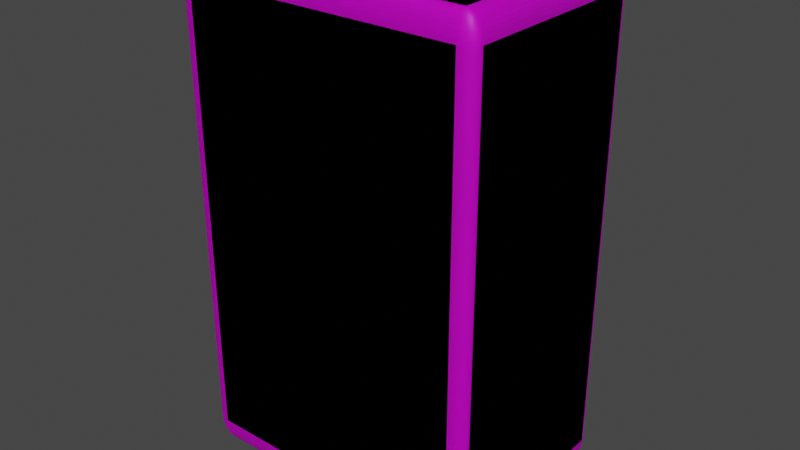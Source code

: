 # Source: blend.blend  (saved by Blender 3.5.10; exported with 4.5.12 LTS)
import bpy
from mathutils import Matrix  # noqa: F401  (used for matrix-valued properties, if any)

bpy.ops.wm.read_factory_settings(use_empty=True)
scene = bpy.context.scene
scene.name = 'Scene'

# ---- collections
col_collection = bpy.data.collections.new('Collection'); scene.collection.children.link(col_collection)

# ---- images (referenced by path relative to the original .blend; pixels are not part of the script)
import os
ASSET_DIR = os.environ.get("B2B_ASSET_DIR", "")  # directory of the original .blend (textures are referenced by path, not embedded)
HERE = os.path.dirname(os.path.abspath(__file__))  # packed textures are extracted next to this script under _unpacked/

def load_image(name, relpath, width, height, colorspace="sRGB"):
    """Load a texture the original file referenced (path relative to the .blend, or extracted next to this script)."""
    p = next((c for c in (os.path.join(HERE, relpath), os.path.join(ASSET_DIR, relpath)) if relpath and os.path.exists(c)), "")
    if p:
        img = bpy.data.images.load(p, check_existing=True)
        img.name = name
    else:  # same state as the original file: an image datablock whose file is absent (Cycles renders it pink)
        img = bpy.data.images.new(name, width, height)
        img.source = "FILE"
        img.filepath = "//" + (relpath or name)
    img.colorspace_settings.name = colorspace
    return img
img_png = load_image('麻将色彩.png', '图片png/麻将色彩.png', 1024, 1024, 'sRGB')
img_png_001 = load_image('麻将色彩.png.001', '图片png/麻将色彩.png', 1024, 1024, 'sRGB')
img_png_002 = load_image('麻将色彩.png.002', '图片png/麻将色彩.png', 1024, 1024, 'sRGB')
img_png_003 = load_image('麻将色彩.png.003', '图片png/麻将色彩.png', 1024, 1024, 'sRGB')
img_png_004 = load_image('麻将色彩.png.004', '图片png/麻将色彩.png', 1024, 1024, 'sRGB')
img_png_005 = load_image('麻将色彩.png.005', '图片png/麻将色彩.png', 1024, 1024, 'sRGB')
img_png_006 = load_image('麻将色彩.png.006', '图片png/麻将色彩.png', 1024, 1024, 'sRGB')
img_png_007 = load_image('麻将色彩.png.007', '图片png/麻将色彩.png', 1024, 1024, 'sRGB')
img_png_008 = load_image('麻将色彩.png.008', '图片png/麻将色彩.png', 1024, 1024, 'sRGB')
img_png_014 = load_image('麻将色彩.png.014', '图片png/麻将色彩.png', 1024, 1024, 'sRGB')
img_png_015 = load_image('麻将色彩.png.015', '图片png/麻将色彩.png', 1024, 1024, 'sRGB')
img_png_016 = load_image('麻将色彩.png.016', '图片png/麻将色彩.png', 1024, 1024, 'sRGB')
img_png_017 = load_image('麻将色彩.png.017', '图片png/麻将色彩.png', 1024, 1024, 'sRGB')
img_png_018 = load_image('麻将色彩.png.018', '图片png/麻将色彩.png', 1024, 1024, 'sRGB')
img_png_019 = load_image('麻将色彩.png.019', '图片png/麻将色彩.png', 1024, 1024, 'sRGB')
img_png_020 = load_image('麻将色彩.png.020', '图片png/麻将色彩.png', 1024, 1024, 'sRGB')
img_png_021 = load_image('麻将色彩.png.021', '图片png/麻将色彩.png', 1024, 1024, 'sRGB')
img_png_022 = load_image('麻将色彩.png.022', '图片png/麻将色彩.png', 1024, 1024, 'sRGB')
img_png_023 = load_image('麻将色彩.png.023', '图片png/麻将色彩.png', 1024, 1024, 'sRGB')
img_png_024 = load_image('麻将色彩.png.024', '图片png/麻将色彩.png', 1024, 1024, 'sRGB')
img_png_025 = load_image('麻将色彩.png.025', '图片png/麻将色彩.png', 1024, 1024, 'sRGB')
img_png_026 = load_image('麻将色彩.png.026', '图片png/麻将色彩.png', 1024, 1024, 'sRGB')
img_png_027 = load_image('麻将色彩.png.027', '图片png/麻将色彩.png', 1024, 1024, 'sRGB')
img_png_028 = load_image('麻将色彩.png.028', '图片png/麻将色彩.png', 1024, 1024, 'sRGB')
img_png_029 = load_image('麻将色彩.png.029', '图片png/麻将色彩.png', 1024, 1024, 'sRGB')
img_png_030 = load_image('麻将色彩.png.030', '图片png/麻将色彩.png', 1024, 1024, 'sRGB')
img_png_031 = load_image('麻将色彩.png.031', '图片png/麻将色彩.png', 1024, 1024, 'sRGB')
img_png_038 = load_image('麻将色彩.png.038', '图片png/麻将色彩.png', 1024, 1024, 'sRGB')
img_png_037 = load_image('麻将色彩.png.037', '图片png/麻将色彩.png', 1024, 1024, 'sRGB')
img_png_036 = load_image('麻将色彩.png.036', '图片png/麻将色彩.png', 1024, 1024, 'sRGB')
img_png_035 = load_image('麻将色彩.png.035', '图片png/麻将色彩.png', 1024, 1024, 'sRGB')
img_png_034 = load_image('麻将色彩.png.034', '图片png/麻将色彩.png', 1024, 1024, 'sRGB')
img_png_033 = load_image('麻将色彩.png.033', '图片png/麻将色彩.png', 1024, 1024, 'sRGB')
img_png_032 = load_image('麻将色彩.png.032', '图片png/麻将色彩.png', 1024, 1024, 'sRGB')
img_png_047 = load_image('麻将色彩.png.047', '图片png/麻将色彩.png', 1024, 1024, 'sRGB')
img_png_046 = load_image('麻将色彩.png.046', '图片png/麻将色彩.png', 1024, 1024, 'sRGB')
img_png_045 = load_image('麻将色彩.png.045', '图片png/麻将色彩.png', 1024, 1024, 'sRGB')
img_png_044 = load_image('麻将色彩.png.044', '图片png/麻将色彩.png', 1024, 1024, 'sRGB')
img_png_043 = load_image('麻将色彩.png.043', '图片png/麻将色彩.png', 1024, 1024, 'sRGB')
img_png_042 = load_image('麻将色彩.png.042', '图片png/麻将色彩.png', 1024, 1024, 'sRGB')
img_png_041 = load_image('麻将色彩.png.041', '图片png/麻将色彩.png', 1024, 1024, 'sRGB')
img_png_040 = load_image('麻将色彩.png.040', '图片png/麻将色彩.png', 1024, 1024, 'sRGB')

# ---- materials (node trees are filled in below, after node groups)
mat_x = bpy.data.materials.new('材质')
mat_x.use_transparent_shadow = False
mat_001 = bpy.data.materials.new('材质.001')
mat_001.use_transparent_shadow = False
mat_002 = bpy.data.materials.new('材质.002')
mat_002.use_transparent_shadow = False
mat_003 = bpy.data.materials.new('材质.003')
mat_003.use_transparent_shadow = False
mat_004 = bpy.data.materials.new('材质.004')
mat_004.use_transparent_shadow = False
mat_005 = bpy.data.materials.new('材质.005')
mat_005.use_transparent_shadow = False
mat_006 = bpy.data.materials.new('材质.006')
mat_006.use_transparent_shadow = False
mat_007 = bpy.data.materials.new('材质.007')
mat_007.use_transparent_shadow = False
mat_008 = bpy.data.materials.new('材质.008')
mat_008.use_transparent_shadow = False
mat_014 = bpy.data.materials.new('材质.014')
mat_014.use_transparent_shadow = False
mat_015 = bpy.data.materials.new('材质.015')
mat_015.use_transparent_shadow = False
mat_016 = bpy.data.materials.new('材质.016')
mat_016.use_transparent_shadow = False
mat_017 = bpy.data.materials.new('材质.017')
mat_017.use_transparent_shadow = False
mat_018 = bpy.data.materials.new('材质.018')
mat_018.use_transparent_shadow = False
mat_019 = bpy.data.materials.new('材质.019')
mat_019.use_transparent_shadow = False
mat_020 = bpy.data.materials.new('材质.020')
mat_020.use_transparent_shadow = False
mat_021 = bpy.data.materials.new('材质.021')
mat_021.use_transparent_shadow = False
mat_022 = bpy.data.materials.new('材质.022')
mat_022.use_transparent_shadow = False
mat_023 = bpy.data.materials.new('材质.023')
mat_023.use_transparent_shadow = False
mat_024 = bpy.data.materials.new('材质.024')
mat_024.use_transparent_shadow = False
mat_025 = bpy.data.materials.new('材质.025')
mat_025.use_transparent_shadow = False
mat_026 = bpy.data.materials.new('材质.026')
mat_026.use_transparent_shadow = False
mat_027 = bpy.data.materials.new('材质.027')
mat_027.use_transparent_shadow = False
mat_028 = bpy.data.materials.new('材质.028')
mat_028.use_transparent_shadow = False
mat_029 = bpy.data.materials.new('材质.029')
mat_029.use_transparent_shadow = False
mat_030 = bpy.data.materials.new('材质.030')
mat_030.use_transparent_shadow = False
mat_031 = bpy.data.materials.new('材质.031')
mat_031.use_transparent_shadow = False
mat_038 = bpy.data.materials.new('材质.038')
mat_038.use_transparent_shadow = False
mat_037 = bpy.data.materials.new('材质.037')
mat_037.use_transparent_shadow = False
mat_036 = bpy.data.materials.new('材质.036')
mat_036.use_transparent_shadow = False
mat_035 = bpy.data.materials.new('材质.035')
mat_035.use_transparent_shadow = False
mat_034 = bpy.data.materials.new('材质.034')
mat_034.use_transparent_shadow = False
mat_033 = bpy.data.materials.new('材质.033')
mat_033.use_transparent_shadow = False
mat_032 = bpy.data.materials.new('材质.032')
mat_032.use_transparent_shadow = False
mat_047 = bpy.data.materials.new('材质.047')
mat_047.use_transparent_shadow = False
mat_046 = bpy.data.materials.new('材质.046')
mat_046.use_transparent_shadow = False
mat_045 = bpy.data.materials.new('材质.045')
mat_045.use_transparent_shadow = False
mat_044 = bpy.data.materials.new('材质.044')
mat_044.use_transparent_shadow = False
mat_043 = bpy.data.materials.new('材质.043')
mat_043.use_transparent_shadow = False
mat_042 = bpy.data.materials.new('材质.042')
mat_042.use_transparent_shadow = False
mat_041 = bpy.data.materials.new('材质.041')
mat_041.use_transparent_shadow = False
mat_040 = bpy.data.materials.new('材质.040')
mat_040.use_transparent_shadow = False

# ---- material node trees
mat_x.use_nodes = True; mat_x.node_tree.nodes.clear()
_N = mat_x.node_tree.nodes; _L = mat_x.node_tree.links
n0 = _N.new('ShaderNodeBsdfPrincipled'); n0.name = '原理化BSDF'; n0.location = (10, 300)
n0.distribution = 'GGX'
n0.subsurface_method = 'RANDOM_WALK_SKIN'
n0.inputs[3].default_value = 1.45
n0.inputs[27].default_value = (0.0, 0.0, 0.0, 1.0)
n0.inputs[28].default_value = 1.0
n1 = _N.new('ShaderNodeOutputMaterial'); n1.name = '材质输出'; n1.location = (300, 300)
n2 = _N.new('ShaderNodeTexImage'); n2.name = '图像纹理'; n2.location = (-454, 0)
n2.image = img_png
_L.new(n0.outputs[0], n1.inputs[0])
_L.new(n2.outputs[0], n0.inputs[0])
n1.is_active_output = True
mat_001.use_nodes = True; mat_001.node_tree.nodes.clear()
_N = mat_001.node_tree.nodes; _L = mat_001.node_tree.links
n0 = _N.new('ShaderNodeBsdfPrincipled'); n0.name = '原理化BSDF'; n0.location = (10, 300)
n0.distribution = 'GGX'
n0.subsurface_method = 'RANDOM_WALK_SKIN'
n0.inputs[3].default_value = 1.45
n0.inputs[27].default_value = (0.0, 0.0, 0.0, 1.0)
n0.inputs[28].default_value = 1.0
n1 = _N.new('ShaderNodeOutputMaterial'); n1.name = '材质输出'; n1.location = (300, 300)
n2 = _N.new('ShaderNodeTexImage'); n2.name = '图像纹理'; n2.location = (-454, 0)
n2.image = img_png_001
_L.new(n0.outputs[0], n1.inputs[0])
_L.new(n2.outputs[0], n0.inputs[0])
n1.is_active_output = True
mat_002.use_nodes = True; mat_002.node_tree.nodes.clear()
_N = mat_002.node_tree.nodes; _L = mat_002.node_tree.links
n0 = _N.new('ShaderNodeBsdfPrincipled'); n0.name = '原理化BSDF'; n0.location = (10, 300)
n0.distribution = 'GGX'
n0.subsurface_method = 'RANDOM_WALK_SKIN'
n0.inputs[3].default_value = 1.45
n0.inputs[27].default_value = (0.0, 0.0, 0.0, 1.0)
n0.inputs[28].default_value = 1.0
n1 = _N.new('ShaderNodeOutputMaterial'); n1.name = '材质输出'; n1.location = (300, 300)
n2 = _N.new('ShaderNodeTexImage'); n2.name = '图像纹理'; n2.location = (-454, 0)
n2.image = img_png_002
_L.new(n0.outputs[0], n1.inputs[0])
_L.new(n2.outputs[0], n0.inputs[0])
n1.is_active_output = True
mat_003.use_nodes = True; mat_003.node_tree.nodes.clear()
_N = mat_003.node_tree.nodes; _L = mat_003.node_tree.links
n0 = _N.new('ShaderNodeBsdfPrincipled'); n0.name = '原理化BSDF'; n0.location = (10, 300)
n0.distribution = 'GGX'
n0.subsurface_method = 'RANDOM_WALK_SKIN'
n0.inputs[3].default_value = 1.45
n0.inputs[27].default_value = (0.0, 0.0, 0.0, 1.0)
n0.inputs[28].default_value = 1.0
n1 = _N.new('ShaderNodeOutputMaterial'); n1.name = '材质输出'; n1.location = (300, 300)
n2 = _N.new('ShaderNodeTexImage'); n2.name = '图像纹理'; n2.location = (-454, 0)
n2.image = img_png_003
_L.new(n0.outputs[0], n1.inputs[0])
_L.new(n2.outputs[0], n0.inputs[0])
n1.is_active_output = True
mat_004.use_nodes = True; mat_004.node_tree.nodes.clear()
_N = mat_004.node_tree.nodes; _L = mat_004.node_tree.links
n0 = _N.new('ShaderNodeBsdfPrincipled'); n0.name = '原理化BSDF'; n0.location = (10, 300)
n0.distribution = 'GGX'
n0.subsurface_method = 'RANDOM_WALK_SKIN'
n0.inputs[3].default_value = 1.45
n0.inputs[27].default_value = (0.0, 0.0, 0.0, 1.0)
n0.inputs[28].default_value = 1.0
n1 = _N.new('ShaderNodeOutputMaterial'); n1.name = '材质输出'; n1.location = (300, 300)
n2 = _N.new('ShaderNodeTexImage'); n2.name = '图像纹理'; n2.location = (-454, 0)
n2.image = img_png_004
_L.new(n0.outputs[0], n1.inputs[0])
_L.new(n2.outputs[0], n0.inputs[0])
n1.is_active_output = True
mat_005.use_nodes = True; mat_005.node_tree.nodes.clear()
_N = mat_005.node_tree.nodes; _L = mat_005.node_tree.links
n0 = _N.new('ShaderNodeBsdfPrincipled'); n0.name = '原理化BSDF'; n0.location = (10, 300)
n0.distribution = 'GGX'
n0.subsurface_method = 'RANDOM_WALK_SKIN'
n0.inputs[3].default_value = 1.45
n0.inputs[27].default_value = (0.0, 0.0, 0.0, 1.0)
n0.inputs[28].default_value = 1.0
n1 = _N.new('ShaderNodeOutputMaterial'); n1.name = '材质输出'; n1.location = (300, 300)
n2 = _N.new('ShaderNodeTexImage'); n2.name = '图像纹理'; n2.location = (-454, 0)
n2.image = img_png_005
_L.new(n0.outputs[0], n1.inputs[0])
_L.new(n2.outputs[0], n0.inputs[0])
n1.is_active_output = True
mat_006.use_nodes = True; mat_006.node_tree.nodes.clear()
_N = mat_006.node_tree.nodes; _L = mat_006.node_tree.links
n0 = _N.new('ShaderNodeBsdfPrincipled'); n0.name = '原理化BSDF'; n0.location = (10, 300)
n0.distribution = 'GGX'
n0.subsurface_method = 'RANDOM_WALK_SKIN'
n0.inputs[3].default_value = 1.45
n0.inputs[27].default_value = (0.0, 0.0, 0.0, 1.0)
n0.inputs[28].default_value = 1.0
n1 = _N.new('ShaderNodeOutputMaterial'); n1.name = '材质输出'; n1.location = (300, 300)
n2 = _N.new('ShaderNodeTexImage'); n2.name = '图像纹理'; n2.location = (-454, 0)
n2.image = img_png_006
_L.new(n0.outputs[0], n1.inputs[0])
_L.new(n2.outputs[0], n0.inputs[0])
n1.is_active_output = True
mat_007.use_nodes = True; mat_007.node_tree.nodes.clear()
_N = mat_007.node_tree.nodes; _L = mat_007.node_tree.links
n0 = _N.new('ShaderNodeBsdfPrincipled'); n0.name = '原理化BSDF'; n0.location = (10, 300)
n0.distribution = 'GGX'
n0.subsurface_method = 'RANDOM_WALK_SKIN'
n0.inputs[3].default_value = 1.45
n0.inputs[27].default_value = (0.0, 0.0, 0.0, 1.0)
n0.inputs[28].default_value = 1.0
n1 = _N.new('ShaderNodeOutputMaterial'); n1.name = '材质输出'; n1.location = (300, 300)
n2 = _N.new('ShaderNodeTexImage'); n2.name = '图像纹理'; n2.location = (-454, 0)
n2.image = img_png_007
_L.new(n0.outputs[0], n1.inputs[0])
_L.new(n2.outputs[0], n0.inputs[0])
n1.is_active_output = True
mat_008.use_nodes = True; mat_008.node_tree.nodes.clear()
_N = mat_008.node_tree.nodes; _L = mat_008.node_tree.links
n0 = _N.new('ShaderNodeBsdfPrincipled'); n0.name = '原理化BSDF'; n0.location = (10, 300)
n0.distribution = 'GGX'
n0.subsurface_method = 'RANDOM_WALK_SKIN'
n0.inputs[3].default_value = 1.45
n0.inputs[27].default_value = (0.0, 0.0, 0.0, 1.0)
n0.inputs[28].default_value = 1.0
n1 = _N.new('ShaderNodeOutputMaterial'); n1.name = '材质输出'; n1.location = (300, 300)
n2 = _N.new('ShaderNodeTexImage'); n2.name = '图像纹理'; n2.location = (-454, 0)
n2.image = img_png_008
_L.new(n0.outputs[0], n1.inputs[0])
_L.new(n2.outputs[0], n0.inputs[0])
n1.is_active_output = True
mat_014.use_nodes = True; mat_014.node_tree.nodes.clear()
_N = mat_014.node_tree.nodes; _L = mat_014.node_tree.links
n0 = _N.new('ShaderNodeBsdfPrincipled'); n0.name = '原理化BSDF'; n0.location = (10, 300)
n0.distribution = 'GGX'
n0.subsurface_method = 'RANDOM_WALK_SKIN'
n0.inputs[3].default_value = 1.45
n0.inputs[27].default_value = (0.0, 0.0, 0.0, 1.0)
n0.inputs[28].default_value = 1.0
n1 = _N.new('ShaderNodeOutputMaterial'); n1.name = '材质输出'; n1.location = (300, 300)
n2 = _N.new('ShaderNodeTexImage'); n2.name = '图像纹理'; n2.location = (-454, 0)
n2.image = img_png_014
_L.new(n0.outputs[0], n1.inputs[0])
_L.new(n2.outputs[0], n0.inputs[0])
n1.is_active_output = True
mat_015.use_nodes = True; mat_015.node_tree.nodes.clear()
_N = mat_015.node_tree.nodes; _L = mat_015.node_tree.links
n0 = _N.new('ShaderNodeBsdfPrincipled'); n0.name = '原理化BSDF'; n0.location = (10, 300)
n0.distribution = 'GGX'
n0.subsurface_method = 'RANDOM_WALK_SKIN'
n0.inputs[3].default_value = 1.45
n0.inputs[27].default_value = (0.0, 0.0, 0.0, 1.0)
n0.inputs[28].default_value = 1.0
n1 = _N.new('ShaderNodeOutputMaterial'); n1.name = '材质输出'; n1.location = (300, 300)
n2 = _N.new('ShaderNodeTexImage'); n2.name = '图像纹理'; n2.location = (-454, 0)
n2.image = img_png_015
_L.new(n0.outputs[0], n1.inputs[0])
_L.new(n2.outputs[0], n0.inputs[0])
n1.is_active_output = True
mat_016.use_nodes = True; mat_016.node_tree.nodes.clear()
_N = mat_016.node_tree.nodes; _L = mat_016.node_tree.links
n0 = _N.new('ShaderNodeBsdfPrincipled'); n0.name = '原理化BSDF'; n0.location = (10, 300)
n0.distribution = 'GGX'
n0.subsurface_method = 'RANDOM_WALK_SKIN'
n0.inputs[3].default_value = 1.45
n0.inputs[27].default_value = (0.0, 0.0, 0.0, 1.0)
n0.inputs[28].default_value = 1.0
n1 = _N.new('ShaderNodeOutputMaterial'); n1.name = '材质输出'; n1.location = (300, 300)
n2 = _N.new('ShaderNodeTexImage'); n2.name = '图像纹理'; n2.location = (-454, 0)
n2.image = img_png_016
_L.new(n0.outputs[0], n1.inputs[0])
_L.new(n2.outputs[0], n0.inputs[0])
n1.is_active_output = True
mat_017.use_nodes = True; mat_017.node_tree.nodes.clear()
_N = mat_017.node_tree.nodes; _L = mat_017.node_tree.links
n0 = _N.new('ShaderNodeBsdfPrincipled'); n0.name = '原理化BSDF'; n0.location = (10, 300)
n0.distribution = 'GGX'
n0.subsurface_method = 'RANDOM_WALK_SKIN'
n0.inputs[3].default_value = 1.45
n0.inputs[27].default_value = (0.0, 0.0, 0.0, 1.0)
n0.inputs[28].default_value = 1.0
n1 = _N.new('ShaderNodeOutputMaterial'); n1.name = '材质输出'; n1.location = (300, 300)
n2 = _N.new('ShaderNodeTexImage'); n2.name = '图像纹理'; n2.location = (-454, 0)
n2.image = img_png_017
_L.new(n0.outputs[0], n1.inputs[0])
_L.new(n2.outputs[0], n0.inputs[0])
n1.is_active_output = True
mat_018.use_nodes = True; mat_018.node_tree.nodes.clear()
_N = mat_018.node_tree.nodes; _L = mat_018.node_tree.links
n0 = _N.new('ShaderNodeBsdfPrincipled'); n0.name = '原理化BSDF'; n0.location = (10, 300)
n0.distribution = 'GGX'
n0.subsurface_method = 'RANDOM_WALK_SKIN'
n0.inputs[3].default_value = 1.45
n0.inputs[27].default_value = (0.0, 0.0, 0.0, 1.0)
n0.inputs[28].default_value = 1.0
n1 = _N.new('ShaderNodeOutputMaterial'); n1.name = '材质输出'; n1.location = (300, 300)
n2 = _N.new('ShaderNodeTexImage'); n2.name = '图像纹理'; n2.location = (-454, 0)
n2.image = img_png_018
_L.new(n0.outputs[0], n1.inputs[0])
_L.new(n2.outputs[0], n0.inputs[0])
n1.is_active_output = True
mat_019.use_nodes = True; mat_019.node_tree.nodes.clear()
_N = mat_019.node_tree.nodes; _L = mat_019.node_tree.links
n0 = _N.new('ShaderNodeBsdfPrincipled'); n0.name = '原理化BSDF'; n0.location = (10, 300)
n0.distribution = 'GGX'
n0.subsurface_method = 'RANDOM_WALK_SKIN'
n0.inputs[3].default_value = 1.45
n0.inputs[27].default_value = (0.0, 0.0, 0.0, 1.0)
n0.inputs[28].default_value = 1.0
n1 = _N.new('ShaderNodeOutputMaterial'); n1.name = '材质输出'; n1.location = (300, 300)
n2 = _N.new('ShaderNodeTexImage'); n2.name = '图像纹理'; n2.location = (-454, 0)
n2.image = img_png_019
_L.new(n0.outputs[0], n1.inputs[0])
_L.new(n2.outputs[0], n0.inputs[0])
n1.is_active_output = True
mat_020.use_nodes = True; mat_020.node_tree.nodes.clear()
_N = mat_020.node_tree.nodes; _L = mat_020.node_tree.links
n0 = _N.new('ShaderNodeBsdfPrincipled'); n0.name = '原理化BSDF'; n0.location = (10, 300)
n0.distribution = 'GGX'
n0.subsurface_method = 'RANDOM_WALK_SKIN'
n0.inputs[3].default_value = 1.45
n0.inputs[27].default_value = (0.0, 0.0, 0.0, 1.0)
n0.inputs[28].default_value = 1.0
n1 = _N.new('ShaderNodeOutputMaterial'); n1.name = '材质输出'; n1.location = (300, 300)
n2 = _N.new('ShaderNodeTexImage'); n2.name = '图像纹理'; n2.location = (-454, 0)
n2.image = img_png_020
_L.new(n0.outputs[0], n1.inputs[0])
_L.new(n2.outputs[0], n0.inputs[0])
n1.is_active_output = True
mat_021.use_nodes = True; mat_021.node_tree.nodes.clear()
_N = mat_021.node_tree.nodes; _L = mat_021.node_tree.links
n0 = _N.new('ShaderNodeBsdfPrincipled'); n0.name = '原理化BSDF'; n0.location = (10, 300)
n0.distribution = 'GGX'
n0.subsurface_method = 'RANDOM_WALK_SKIN'
n0.inputs[3].default_value = 1.45
n0.inputs[27].default_value = (0.0, 0.0, 0.0, 1.0)
n0.inputs[28].default_value = 1.0
n1 = _N.new('ShaderNodeOutputMaterial'); n1.name = '材质输出'; n1.location = (300, 300)
n2 = _N.new('ShaderNodeTexImage'); n2.name = '图像纹理'; n2.location = (-454, 0)
n2.image = img_png_021
_L.new(n0.outputs[0], n1.inputs[0])
_L.new(n2.outputs[0], n0.inputs[0])
n1.is_active_output = True
mat_022.use_nodes = True; mat_022.node_tree.nodes.clear()
_N = mat_022.node_tree.nodes; _L = mat_022.node_tree.links
n0 = _N.new('ShaderNodeBsdfPrincipled'); n0.name = '原理化BSDF'; n0.location = (10, 300)
n0.distribution = 'GGX'
n0.subsurface_method = 'RANDOM_WALK_SKIN'
n0.inputs[3].default_value = 1.45
n0.inputs[27].default_value = (0.0, 0.0, 0.0, 1.0)
n0.inputs[28].default_value = 1.0
n1 = _N.new('ShaderNodeOutputMaterial'); n1.name = '材质输出'; n1.location = (300, 300)
n2 = _N.new('ShaderNodeTexImage'); n2.name = '图像纹理'; n2.location = (-454, 0)
n2.image = img_png_022
_L.new(n0.outputs[0], n1.inputs[0])
_L.new(n2.outputs[0], n0.inputs[0])
n1.is_active_output = True
mat_023.use_nodes = True; mat_023.node_tree.nodes.clear()
_N = mat_023.node_tree.nodes; _L = mat_023.node_tree.links
n0 = _N.new('ShaderNodeBsdfPrincipled'); n0.name = '原理化BSDF'; n0.location = (10, 300)
n0.distribution = 'GGX'
n0.subsurface_method = 'RANDOM_WALK_SKIN'
n0.inputs[3].default_value = 1.45
n0.inputs[27].default_value = (0.0, 0.0, 0.0, 1.0)
n0.inputs[28].default_value = 1.0
n1 = _N.new('ShaderNodeOutputMaterial'); n1.name = '材质输出'; n1.location = (300, 300)
n2 = _N.new('ShaderNodeTexImage'); n2.name = '图像纹理'; n2.location = (-454, 0)
n2.image = img_png_023
_L.new(n0.outputs[0], n1.inputs[0])
_L.new(n2.outputs[0], n0.inputs[0])
n1.is_active_output = True
mat_024.use_nodes = True; mat_024.node_tree.nodes.clear()
_N = mat_024.node_tree.nodes; _L = mat_024.node_tree.links
n0 = _N.new('ShaderNodeBsdfPrincipled'); n0.name = '原理化BSDF'; n0.location = (10, 300)
n0.distribution = 'GGX'
n0.subsurface_method = 'RANDOM_WALK_SKIN'
n0.inputs[3].default_value = 1.45
n0.inputs[27].default_value = (0.0, 0.0, 0.0, 1.0)
n0.inputs[28].default_value = 1.0
n1 = _N.new('ShaderNodeOutputMaterial'); n1.name = '材质输出'; n1.location = (300, 300)
n2 = _N.new('ShaderNodeTexImage'); n2.name = '图像纹理'; n2.location = (-454, 0)
n2.image = img_png_024
_L.new(n0.outputs[0], n1.inputs[0])
_L.new(n2.outputs[0], n0.inputs[0])
n1.is_active_output = True
mat_025.use_nodes = True; mat_025.node_tree.nodes.clear()
_N = mat_025.node_tree.nodes; _L = mat_025.node_tree.links
n0 = _N.new('ShaderNodeBsdfPrincipled'); n0.name = '原理化BSDF'; n0.location = (10, 300)
n0.distribution = 'GGX'
n0.subsurface_method = 'RANDOM_WALK_SKIN'
n0.inputs[3].default_value = 1.45
n0.inputs[27].default_value = (0.0, 0.0, 0.0, 1.0)
n0.inputs[28].default_value = 1.0
n1 = _N.new('ShaderNodeOutputMaterial'); n1.name = '材质输出'; n1.location = (300, 300)
n2 = _N.new('ShaderNodeTexImage'); n2.name = '图像纹理'; n2.location = (-454, 0)
n2.image = img_png_025
_L.new(n0.outputs[0], n1.inputs[0])
_L.new(n2.outputs[0], n0.inputs[0])
n1.is_active_output = True
mat_026.use_nodes = True; mat_026.node_tree.nodes.clear()
_N = mat_026.node_tree.nodes; _L = mat_026.node_tree.links
n0 = _N.new('ShaderNodeBsdfPrincipled'); n0.name = '原理化BSDF'; n0.location = (10, 300)
n0.distribution = 'GGX'
n0.subsurface_method = 'RANDOM_WALK_SKIN'
n0.inputs[3].default_value = 1.45
n0.inputs[27].default_value = (0.0, 0.0, 0.0, 1.0)
n0.inputs[28].default_value = 1.0
n1 = _N.new('ShaderNodeOutputMaterial'); n1.name = '材质输出'; n1.location = (300, 300)
n2 = _N.new('ShaderNodeTexImage'); n2.name = '图像纹理'; n2.location = (-454, 0)
n2.image = img_png_026
_L.new(n0.outputs[0], n1.inputs[0])
_L.new(n2.outputs[0], n0.inputs[0])
n1.is_active_output = True
mat_027.use_nodes = True; mat_027.node_tree.nodes.clear()
_N = mat_027.node_tree.nodes; _L = mat_027.node_tree.links
n0 = _N.new('ShaderNodeBsdfPrincipled'); n0.name = '原理化BSDF'; n0.location = (10, 300)
n0.distribution = 'GGX'
n0.subsurface_method = 'RANDOM_WALK_SKIN'
n0.inputs[3].default_value = 1.45
n0.inputs[27].default_value = (0.0, 0.0, 0.0, 1.0)
n0.inputs[28].default_value = 1.0
n1 = _N.new('ShaderNodeOutputMaterial'); n1.name = '材质输出'; n1.location = (300, 300)
n2 = _N.new('ShaderNodeTexImage'); n2.name = '图像纹理'; n2.location = (-454, 0)
n2.image = img_png_027
_L.new(n0.outputs[0], n1.inputs[0])
_L.new(n2.outputs[0], n0.inputs[0])
n1.is_active_output = True
mat_028.use_nodes = True; mat_028.node_tree.nodes.clear()
_N = mat_028.node_tree.nodes; _L = mat_028.node_tree.links
n0 = _N.new('ShaderNodeBsdfPrincipled'); n0.name = '原理化BSDF'; n0.location = (10, 300)
n0.distribution = 'GGX'
n0.subsurface_method = 'RANDOM_WALK_SKIN'
n0.inputs[3].default_value = 1.45
n0.inputs[27].default_value = (0.0, 0.0, 0.0, 1.0)
n0.inputs[28].default_value = 1.0
n1 = _N.new('ShaderNodeOutputMaterial'); n1.name = '材质输出'; n1.location = (300, 300)
n2 = _N.new('ShaderNodeTexImage'); n2.name = '图像纹理'; n2.location = (-454, 0)
n2.image = img_png_028
_L.new(n0.outputs[0], n1.inputs[0])
_L.new(n2.outputs[0], n0.inputs[0])
n1.is_active_output = True
mat_029.use_nodes = True; mat_029.node_tree.nodes.clear()
_N = mat_029.node_tree.nodes; _L = mat_029.node_tree.links
n0 = _N.new('ShaderNodeBsdfPrincipled'); n0.name = '原理化BSDF'; n0.location = (10, 300)
n0.distribution = 'GGX'
n0.subsurface_method = 'RANDOM_WALK_SKIN'
n0.inputs[3].default_value = 1.45
n0.inputs[27].default_value = (0.0, 0.0, 0.0, 1.0)
n0.inputs[28].default_value = 1.0
n1 = _N.new('ShaderNodeOutputMaterial'); n1.name = '材质输出'; n1.location = (300, 300)
n2 = _N.new('ShaderNodeTexImage'); n2.name = '图像纹理'; n2.location = (-454, 0)
n2.image = img_png_029
_L.new(n0.outputs[0], n1.inputs[0])
_L.new(n2.outputs[0], n0.inputs[0])
n1.is_active_output = True
mat_030.use_nodes = True; mat_030.node_tree.nodes.clear()
_N = mat_030.node_tree.nodes; _L = mat_030.node_tree.links
n0 = _N.new('ShaderNodeBsdfPrincipled'); n0.name = '原理化BSDF'; n0.location = (10, 300)
n0.distribution = 'GGX'
n0.subsurface_method = 'RANDOM_WALK_SKIN'
n0.inputs[3].default_value = 1.45
n0.inputs[27].default_value = (0.0, 0.0, 0.0, 1.0)
n0.inputs[28].default_value = 1.0
n1 = _N.new('ShaderNodeOutputMaterial'); n1.name = '材质输出'; n1.location = (300, 300)
n2 = _N.new('ShaderNodeTexImage'); n2.name = '图像纹理'; n2.location = (-454, 0)
n2.image = img_png_030
_L.new(n0.outputs[0], n1.inputs[0])
_L.new(n2.outputs[0], n0.inputs[0])
n1.is_active_output = True
mat_031.use_nodes = True; mat_031.node_tree.nodes.clear()
_N = mat_031.node_tree.nodes; _L = mat_031.node_tree.links
n0 = _N.new('ShaderNodeBsdfPrincipled'); n0.name = '原理化BSDF'; n0.location = (10, 300)
n0.distribution = 'GGX'
n0.subsurface_method = 'RANDOM_WALK_SKIN'
n0.inputs[3].default_value = 1.45
n0.inputs[27].default_value = (0.0, 0.0, 0.0, 1.0)
n0.inputs[28].default_value = 1.0
n1 = _N.new('ShaderNodeOutputMaterial'); n1.name = '材质输出'; n1.location = (300, 300)
n2 = _N.new('ShaderNodeTexImage'); n2.name = '图像纹理'; n2.location = (-454, 0)
n2.image = img_png_031
_L.new(n0.outputs[0], n1.inputs[0])
_L.new(n2.outputs[0], n0.inputs[0])
n1.is_active_output = True
mat_038.use_nodes = True; mat_038.node_tree.nodes.clear()
_N = mat_038.node_tree.nodes; _L = mat_038.node_tree.links
n0 = _N.new('ShaderNodeBsdfPrincipled'); n0.name = '原理化BSDF'; n0.location = (10, 300)
n0.distribution = 'GGX'
n0.subsurface_method = 'RANDOM_WALK_SKIN'
n0.inputs[3].default_value = 1.45
n0.inputs[27].default_value = (0.0, 0.0, 0.0, 1.0)
n0.inputs[28].default_value = 1.0
n1 = _N.new('ShaderNodeOutputMaterial'); n1.name = '材质输出'; n1.location = (300, 300)
n2 = _N.new('ShaderNodeTexImage'); n2.name = '图像纹理'; n2.location = (-454, 0)
n2.image = img_png_038
_L.new(n0.outputs[0], n1.inputs[0])
_L.new(n2.outputs[0], n0.inputs[0])
n1.is_active_output = True
mat_037.use_nodes = True; mat_037.node_tree.nodes.clear()
_N = mat_037.node_tree.nodes; _L = mat_037.node_tree.links
n0 = _N.new('ShaderNodeBsdfPrincipled'); n0.name = '原理化BSDF'; n0.location = (10, 300)
n0.distribution = 'GGX'
n0.subsurface_method = 'RANDOM_WALK_SKIN'
n0.inputs[3].default_value = 1.45
n0.inputs[27].default_value = (0.0, 0.0, 0.0, 1.0)
n0.inputs[28].default_value = 1.0
n1 = _N.new('ShaderNodeOutputMaterial'); n1.name = '材质输出'; n1.location = (300, 300)
n2 = _N.new('ShaderNodeTexImage'); n2.name = '图像纹理'; n2.location = (-454, 0)
n2.image = img_png_037
_L.new(n0.outputs[0], n1.inputs[0])
_L.new(n2.outputs[0], n0.inputs[0])
n1.is_active_output = True
mat_036.use_nodes = True; mat_036.node_tree.nodes.clear()
_N = mat_036.node_tree.nodes; _L = mat_036.node_tree.links
n0 = _N.new('ShaderNodeBsdfPrincipled'); n0.name = '原理化BSDF'; n0.location = (10, 300)
n0.distribution = 'GGX'
n0.subsurface_method = 'RANDOM_WALK_SKIN'
n0.inputs[3].default_value = 1.45
n0.inputs[27].default_value = (0.0, 0.0, 0.0, 1.0)
n0.inputs[28].default_value = 1.0
n1 = _N.new('ShaderNodeOutputMaterial'); n1.name = '材质输出'; n1.location = (300, 300)
n2 = _N.new('ShaderNodeTexImage'); n2.name = '图像纹理'; n2.location = (-454, 0)
n2.image = img_png_036
_L.new(n0.outputs[0], n1.inputs[0])
_L.new(n2.outputs[0], n0.inputs[0])
n1.is_active_output = True
mat_035.use_nodes = True; mat_035.node_tree.nodes.clear()
_N = mat_035.node_tree.nodes; _L = mat_035.node_tree.links
n0 = _N.new('ShaderNodeBsdfPrincipled'); n0.name = '原理化BSDF'; n0.location = (10, 300)
n0.distribution = 'GGX'
n0.subsurface_method = 'RANDOM_WALK_SKIN'
n0.inputs[3].default_value = 1.45
n0.inputs[27].default_value = (0.0, 0.0, 0.0, 1.0)
n0.inputs[28].default_value = 1.0
n1 = _N.new('ShaderNodeOutputMaterial'); n1.name = '材质输出'; n1.location = (300, 300)
n2 = _N.new('ShaderNodeTexImage'); n2.name = '图像纹理'; n2.location = (-454, 0)
n2.image = img_png_035
_L.new(n0.outputs[0], n1.inputs[0])
_L.new(n2.outputs[0], n0.inputs[0])
n1.is_active_output = True
mat_034.use_nodes = True; mat_034.node_tree.nodes.clear()
_N = mat_034.node_tree.nodes; _L = mat_034.node_tree.links
n0 = _N.new('ShaderNodeBsdfPrincipled'); n0.name = '原理化BSDF'; n0.location = (10, 300)
n0.distribution = 'GGX'
n0.subsurface_method = 'RANDOM_WALK_SKIN'
n0.inputs[3].default_value = 1.45
n0.inputs[27].default_value = (0.0, 0.0, 0.0, 1.0)
n0.inputs[28].default_value = 1.0
n1 = _N.new('ShaderNodeOutputMaterial'); n1.name = '材质输出'; n1.location = (300, 300)
n2 = _N.new('ShaderNodeTexImage'); n2.name = '图像纹理'; n2.location = (-454, 0)
n2.image = img_png_034
_L.new(n0.outputs[0], n1.inputs[0])
_L.new(n2.outputs[0], n0.inputs[0])
n1.is_active_output = True
mat_033.use_nodes = True; mat_033.node_tree.nodes.clear()
_N = mat_033.node_tree.nodes; _L = mat_033.node_tree.links
n0 = _N.new('ShaderNodeBsdfPrincipled'); n0.name = '原理化BSDF'; n0.location = (10, 300)
n0.distribution = 'GGX'
n0.subsurface_method = 'RANDOM_WALK_SKIN'
n0.inputs[3].default_value = 1.45
n0.inputs[27].default_value = (0.0, 0.0, 0.0, 1.0)
n0.inputs[28].default_value = 1.0
n1 = _N.new('ShaderNodeOutputMaterial'); n1.name = '材质输出'; n1.location = (300, 300)
n2 = _N.new('ShaderNodeTexImage'); n2.name = '图像纹理'; n2.location = (-454, 0)
n2.image = img_png_033
_L.new(n0.outputs[0], n1.inputs[0])
_L.new(n2.outputs[0], n0.inputs[0])
n1.is_active_output = True
mat_032.use_nodes = True; mat_032.node_tree.nodes.clear()
_N = mat_032.node_tree.nodes; _L = mat_032.node_tree.links
n0 = _N.new('ShaderNodeBsdfPrincipled'); n0.name = '原理化BSDF'; n0.location = (10, 300)
n0.distribution = 'GGX'
n0.subsurface_method = 'RANDOM_WALK_SKIN'
n0.inputs[3].default_value = 1.45
n0.inputs[27].default_value = (0.0, 0.0, 0.0, 1.0)
n0.inputs[28].default_value = 1.0
n1 = _N.new('ShaderNodeOutputMaterial'); n1.name = '材质输出'; n1.location = (300, 300)
n2 = _N.new('ShaderNodeTexImage'); n2.name = '图像纹理'; n2.location = (-454, 0)
n2.image = img_png_032
_L.new(n0.outputs[0], n1.inputs[0])
_L.new(n2.outputs[0], n0.inputs[0])
n1.is_active_output = True
mat_047.use_nodes = True; mat_047.node_tree.nodes.clear()
_N = mat_047.node_tree.nodes; _L = mat_047.node_tree.links
n0 = _N.new('ShaderNodeBsdfPrincipled'); n0.name = '原理化BSDF'; n0.location = (10, 300)
n0.distribution = 'GGX'
n0.subsurface_method = 'RANDOM_WALK_SKIN'
n0.inputs[3].default_value = 1.45
n0.inputs[27].default_value = (0.0, 0.0, 0.0, 1.0)
n0.inputs[28].default_value = 1.0
n1 = _N.new('ShaderNodeOutputMaterial'); n1.name = '材质输出'; n1.location = (300, 300)
n2 = _N.new('ShaderNodeTexImage'); n2.name = '图像纹理'; n2.location = (-454, 0)
n2.image = img_png_047
_L.new(n0.outputs[0], n1.inputs[0])
_L.new(n2.outputs[0], n0.inputs[0])
n1.is_active_output = True
mat_046.use_nodes = True; mat_046.node_tree.nodes.clear()
_N = mat_046.node_tree.nodes; _L = mat_046.node_tree.links
n0 = _N.new('ShaderNodeBsdfPrincipled'); n0.name = '原理化BSDF'; n0.location = (10, 300)
n0.distribution = 'GGX'
n0.subsurface_method = 'RANDOM_WALK_SKIN'
n0.inputs[3].default_value = 1.45
n0.inputs[27].default_value = (0.0, 0.0, 0.0, 1.0)
n0.inputs[28].default_value = 1.0
n1 = _N.new('ShaderNodeOutputMaterial'); n1.name = '材质输出'; n1.location = (300, 300)
n2 = _N.new('ShaderNodeTexImage'); n2.name = '图像纹理'; n2.location = (-454, 0)
n2.image = img_png_046
_L.new(n0.outputs[0], n1.inputs[0])
_L.new(n2.outputs[0], n0.inputs[0])
n1.is_active_output = True
mat_045.use_nodes = True; mat_045.node_tree.nodes.clear()
_N = mat_045.node_tree.nodes; _L = mat_045.node_tree.links
n0 = _N.new('ShaderNodeBsdfPrincipled'); n0.name = '原理化BSDF'; n0.location = (10, 300)
n0.distribution = 'GGX'
n0.subsurface_method = 'RANDOM_WALK_SKIN'
n0.inputs[3].default_value = 1.45
n0.inputs[27].default_value = (0.0, 0.0, 0.0, 1.0)
n0.inputs[28].default_value = 1.0
n1 = _N.new('ShaderNodeOutputMaterial'); n1.name = '材质输出'; n1.location = (300, 300)
n2 = _N.new('ShaderNodeTexImage'); n2.name = '图像纹理'; n2.location = (-454, 0)
n2.image = img_png_045
_L.new(n0.outputs[0], n1.inputs[0])
_L.new(n2.outputs[0], n0.inputs[0])
n1.is_active_output = True
mat_044.use_nodes = True; mat_044.node_tree.nodes.clear()
_N = mat_044.node_tree.nodes; _L = mat_044.node_tree.links
n0 = _N.new('ShaderNodeBsdfPrincipled'); n0.name = '原理化BSDF'; n0.location = (10, 300)
n0.distribution = 'GGX'
n0.subsurface_method = 'RANDOM_WALK_SKIN'
n0.inputs[3].default_value = 1.45
n0.inputs[27].default_value = (0.0, 0.0, 0.0, 1.0)
n0.inputs[28].default_value = 1.0
n1 = _N.new('ShaderNodeOutputMaterial'); n1.name = '材质输出'; n1.location = (300, 300)
n2 = _N.new('ShaderNodeTexImage'); n2.name = '图像纹理'; n2.location = (-454, 0)
n2.image = img_png_044
_L.new(n0.outputs[0], n1.inputs[0])
_L.new(n2.outputs[0], n0.inputs[0])
n1.is_active_output = True
mat_043.use_nodes = True; mat_043.node_tree.nodes.clear()
_N = mat_043.node_tree.nodes; _L = mat_043.node_tree.links
n0 = _N.new('ShaderNodeBsdfPrincipled'); n0.name = '原理化BSDF'; n0.location = (10, 300)
n0.distribution = 'GGX'
n0.subsurface_method = 'RANDOM_WALK_SKIN'
n0.inputs[3].default_value = 1.45
n0.inputs[27].default_value = (0.0, 0.0, 0.0, 1.0)
n0.inputs[28].default_value = 1.0
n1 = _N.new('ShaderNodeOutputMaterial'); n1.name = '材质输出'; n1.location = (300, 300)
n2 = _N.new('ShaderNodeTexImage'); n2.name = '图像纹理'; n2.location = (-454, 0)
n2.image = img_png_043
_L.new(n0.outputs[0], n1.inputs[0])
_L.new(n2.outputs[0], n0.inputs[0])
n1.is_active_output = True
mat_042.use_nodes = True; mat_042.node_tree.nodes.clear()
_N = mat_042.node_tree.nodes; _L = mat_042.node_tree.links
n0 = _N.new('ShaderNodeBsdfPrincipled'); n0.name = '原理化BSDF'; n0.location = (10, 300)
n0.distribution = 'GGX'
n0.subsurface_method = 'RANDOM_WALK_SKIN'
n0.inputs[3].default_value = 1.45
n0.inputs[27].default_value = (0.0, 0.0, 0.0, 1.0)
n0.inputs[28].default_value = 1.0
n1 = _N.new('ShaderNodeOutputMaterial'); n1.name = '材质输出'; n1.location = (300, 300)
n2 = _N.new('ShaderNodeTexImage'); n2.name = '图像纹理'; n2.location = (-454, 0)
n2.image = img_png_042
_L.new(n0.outputs[0], n1.inputs[0])
_L.new(n2.outputs[0], n0.inputs[0])
n1.is_active_output = True
mat_041.use_nodes = True; mat_041.node_tree.nodes.clear()
_N = mat_041.node_tree.nodes; _L = mat_041.node_tree.links
n0 = _N.new('ShaderNodeBsdfPrincipled'); n0.name = '原理化BSDF'; n0.location = (10, 300)
n0.distribution = 'GGX'
n0.subsurface_method = 'RANDOM_WALK_SKIN'
n0.inputs[3].default_value = 1.45
n0.inputs[27].default_value = (0.0, 0.0, 0.0, 1.0)
n0.inputs[28].default_value = 1.0
n1 = _N.new('ShaderNodeOutputMaterial'); n1.name = '材质输出'; n1.location = (300, 300)
n2 = _N.new('ShaderNodeTexImage'); n2.name = '图像纹理'; n2.location = (-454, 0)
n2.image = img_png_041
_L.new(n0.outputs[0], n1.inputs[0])
_L.new(n2.outputs[0], n0.inputs[0])
n1.is_active_output = True
mat_040.use_nodes = True; mat_040.node_tree.nodes.clear()
_N = mat_040.node_tree.nodes; _L = mat_040.node_tree.links
n0 = _N.new('ShaderNodeBsdfPrincipled'); n0.name = '原理化BSDF'; n0.location = (10, 300)
n0.distribution = 'GGX'
n0.subsurface_method = 'RANDOM_WALK_SKIN'
n0.inputs[3].default_value = 1.45
n0.inputs[27].default_value = (0.0, 0.0, 0.0, 1.0)
n0.inputs[28].default_value = 1.0
n1 = _N.new('ShaderNodeOutputMaterial'); n1.name = '材质输出'; n1.location = (300, 300)
n2 = _N.new('ShaderNodeTexImage'); n2.name = '图像纹理'; n2.location = (-454, 0)
n2.image = img_png_040
_L.new(n0.outputs[0], n1.inputs[0])
_L.new(n2.outputs[0], n0.inputs[0])
n1.is_active_output = True

# ---- world
world_world = bpy.data.worlds.new('World'); scene.world = world_world
world_world.use_nodes = True; world_world.node_tree.nodes.clear()
_N = world_world.node_tree.nodes; _L = world_world.node_tree.links
n0 = _N.new('ShaderNodeOutputWorld'); n0.name = 'World Output'; n0.location = (300, 300)
n1 = _N.new('ShaderNodeBackground'); n1.name = 'Background'; n1.location = (10, 300)
n1.inputs[0].default_value = (0.05088, 0.05088, 0.05088, 1.0)
_L.new(n1.outputs[0], n0.inputs[0])
n0.is_active_output = True
world_world.color = (0.05088, 0.05088, 0.05088)
world_world.use_sun_shadow = False
world_world.sun_shadow_jitter_overblur = 0.0

# ---- meshes
me_x = bpy.data.meshes.new('立方体')
me_x.from_pydata([(-1.0, -1.0, -1.0), (-1.0, -1.0, 1.0), (-1.0, 1.0, -1.0), (-1.0, 1.0, 1.0), (1.0, -1.0, -1.0), (1.0, -1.0, 1.0), (1.0, 1.0, -1.0), (1.0, 1.0, 1.0)], [], [(0, 1, 3, 2), (2, 3, 7, 6), (6, 7, 5, 4), (4, 5, 1, 0), (2, 6, 4, 0), (7, 3, 1, 5)])
_uv = me_x.uv_layers.new(name='UV 贴图')
_uv.uv.foreach_set('vector', [0.8694, 0.3001, 0.8502, 0.3001, 0.8502, 0.2809, 0.8694, 0.2809, 0.6232, 0.5028, 0.9594, 0.5028, 0.9594, 0.8369, 0.6232, 0.8409, 0.8508, 0.1872, 0.8916, 0.1879, 0.8916, 0.2315, 0.8508, 0.2309, 0.07339, 0.7825, 0.07327, 0.9373, 0.01918, 0.9372, 0.0193, 0.7823, 0.8236, 0.2136, 0.807, 0.2136, 0.807, 0.197, 0.8236, 0.197, 0.9155, 0.1967, 0.9344, 0.1967, 0.9344, 0.2156, 0.9155, 0.2156])
me_x.materials.append(mat_x)
me_x.update()
me_002 = bpy.data.meshes.new('立方体.002')
me_002.from_pydata([(-1.0, -1.0, -1.0), (-1.0, -1.0, 1.0), (-1.0, 1.0, -1.0), (-1.0, 1.0, 1.0), (1.0, -1.0, -1.0), (1.0, -1.0, 1.0), (1.0, 1.0, -1.0), (1.0, 1.0, 1.0)], [], [(0, 1, 3, 2), (2, 3, 7, 6), (6, 7, 5, 4), (4, 5, 1, 0), (2, 6, 4, 0), (7, 3, 1, 5)])
_uv = me_002.uv_layers.new(name='UV 贴图')
_uv.uv.foreach_set('vector', [0.8694, 0.3001, 0.8502, 0.3001, 0.8502, 0.2809, 0.8694, 0.2809, 0.6232, 0.5028, 0.9594, 0.5028, 0.9594, 0.8369, 0.6232, 0.8409, 0.8508, 0.1872, 0.8916, 0.1879, 0.8916, 0.2315, 0.8508, 0.2309, 0.1269, 0.7873, 0.1268, 0.9422, 0.07272, 0.942, 0.07284, 0.7872, 0.8236, 0.2136, 0.807, 0.2136, 0.807, 0.197, 0.8236, 0.197, 0.9155, 0.1967, 0.9344, 0.1967, 0.9344, 0.2156, 0.9155, 0.2156])
me_002.materials.append(mat_001)
me_002.update()
me_003 = bpy.data.meshes.new('立方体.003')
me_003.from_pydata([(-1.0, -1.0, -1.0), (-1.0, -1.0, 1.0), (-1.0, 1.0, -1.0), (-1.0, 1.0, 1.0), (1.0, -1.0, -1.0), (1.0, -1.0, 1.0), (1.0, 1.0, -1.0), (1.0, 1.0, 1.0)], [], [(0, 1, 3, 2), (2, 3, 7, 6), (6, 7, 5, 4), (4, 5, 1, 0), (2, 6, 4, 0), (7, 3, 1, 5)])
_uv = me_003.uv_layers.new(name='UV 贴图')
_uv.uv.foreach_set('vector', [0.8694, 0.3001, 0.8502, 0.3001, 0.8502, 0.2809, 0.8694, 0.2809, 0.6232, 0.5028, 0.9594, 0.5028, 0.9594, 0.8369, 0.6232, 0.8409, 0.8508, 0.1872, 0.8916, 0.1879, 0.8916, 0.2315, 0.8508, 0.2309, 0.1802, 0.7848, 0.1801, 0.9396, 0.126, 0.9395, 0.1261, 0.7847, 0.8236, 0.2136, 0.807, 0.2136, 0.807, 0.197, 0.8236, 0.197, 0.9155, 0.1967, 0.9344, 0.1967, 0.9344, 0.2156, 0.9155, 0.2156])
me_003.materials.append(mat_002)
me_003.update()
me_004 = bpy.data.meshes.new('立方体.004')
me_004.from_pydata([(-1.0, -1.0, -1.0), (-1.0, -1.0, 1.0), (-1.0, 1.0, -1.0), (-1.0, 1.0, 1.0), (1.0, -1.0, -1.0), (1.0, -1.0, 1.0), (1.0, 1.0, -1.0), (1.0, 1.0, 1.0)], [], [(0, 1, 3, 2), (2, 3, 7, 6), (6, 7, 5, 4), (4, 5, 1, 0), (2, 6, 4, 0), (7, 3, 1, 5)])
_uv = me_004.uv_layers.new(name='UV 贴图')
_uv.uv.foreach_set('vector', [0.8694, 0.3001, 0.8502, 0.3001, 0.8502, 0.2809, 0.8694, 0.2809, 0.6232, 0.5028, 0.9594, 0.5028, 0.9594, 0.8369, 0.6232, 0.8409, 0.8508, 0.1872, 0.8916, 0.1879, 0.8916, 0.2315, 0.8508, 0.2309, 0.235, 0.7825, 0.2349, 0.9373, 0.1808, 0.9372, 0.1809, 0.7823, 0.8236, 0.2136, 0.807, 0.2136, 0.807, 0.197, 0.8236, 0.197, 0.9155, 0.1967, 0.9344, 0.1967, 0.9344, 0.2156, 0.9155, 0.2156])
me_004.materials.append(mat_003)
me_004.update()
me_005 = bpy.data.meshes.new('立方体.005')
me_005.from_pydata([(-1.0, -1.0, -1.0), (-1.0, -1.0, 1.0), (-1.0, 1.0, -1.0), (-1.0, 1.0, 1.0), (1.0, -1.0, -1.0), (1.0, -1.0, 1.0), (1.0, 1.0, -1.0), (1.0, 1.0, 1.0)], [], [(0, 1, 3, 2), (2, 3, 7, 6), (6, 7, 5, 4), (4, 5, 1, 0), (2, 6, 4, 0), (7, 3, 1, 5)])
_uv = me_005.uv_layers.new(name='UV 贴图')
_uv.uv.foreach_set('vector', [0.8694, 0.3001, 0.8502, 0.3001, 0.8502, 0.2809, 0.8694, 0.2809, 0.6232, 0.5028, 0.9594, 0.5028, 0.9594, 0.8369, 0.6232, 0.8409, 0.8508, 0.1872, 0.8916, 0.1879, 0.8916, 0.2315, 0.8508, 0.2309, 0.2891, 0.7825, 0.289, 0.9373, 0.2349, 0.9372, 0.235, 0.7823, 0.8236, 0.2136, 0.807, 0.2136, 0.807, 0.197, 0.8236, 0.197, 0.9155, 0.1967, 0.9344, 0.1967, 0.9344, 0.2156, 0.9155, 0.2156])
me_005.materials.append(mat_004)
me_005.update()
me_006 = bpy.data.meshes.new('立方体.006')
me_006.from_pydata([(-1.0, -1.0, -1.0), (-1.0, -1.0, 1.0), (-1.0, 1.0, -1.0), (-1.0, 1.0, 1.0), (1.0, -1.0, -1.0), (1.0, -1.0, 1.0), (1.0, 1.0, -1.0), (1.0, 1.0, 1.0)], [], [(0, 1, 3, 2), (2, 3, 7, 6), (6, 7, 5, 4), (4, 5, 1, 0), (2, 6, 4, 0), (7, 3, 1, 5)])
_uv = me_006.uv_layers.new(name='UV 贴图')
_uv.uv.foreach_set('vector', [0.8694, 0.3001, 0.8502, 0.3001, 0.8502, 0.2809, 0.8694, 0.2809, 0.6232, 0.5028, 0.9594, 0.5028, 0.9594, 0.8369, 0.6232, 0.8409, 0.8508, 0.1872, 0.8916, 0.1879, 0.8916, 0.2315, 0.8508, 0.2309, 0.3425, 0.7825, 0.3424, 0.9373, 0.2883, 0.9372, 0.2884, 0.7823, 0.8236, 0.2136, 0.807, 0.2136, 0.807, 0.197, 0.8236, 0.197, 0.9155, 0.1967, 0.9344, 0.1967, 0.9344, 0.2156, 0.9155, 0.2156])
me_006.materials.append(mat_005)
me_006.update()
me_007 = bpy.data.meshes.new('立方体.007')
me_007.from_pydata([(-1.0, -1.0, -1.0), (-1.0, -1.0, 1.0), (-1.0, 1.0, -1.0), (-1.0, 1.0, 1.0), (1.0, -1.0, -1.0), (1.0, -1.0, 1.0), (1.0, 1.0, -1.0), (1.0, 1.0, 1.0)], [], [(0, 1, 3, 2), (2, 3, 7, 6), (6, 7, 5, 4), (4, 5, 1, 0), (2, 6, 4, 0), (7, 3, 1, 5)])
_uv = me_007.uv_layers.new(name='UV 贴图')
_uv.uv.foreach_set('vector', [0.8694, 0.3001, 0.8502, 0.3001, 0.8502, 0.2809, 0.8694, 0.2809, 0.6232, 0.5028, 0.9594, 0.5028, 0.9594, 0.8369, 0.6232, 0.8409, 0.8508, 0.1872, 0.8916, 0.1879, 0.8916, 0.2315, 0.8508, 0.2309, 0.3959, 0.7825, 0.3958, 0.9373, 0.3417, 0.9372, 0.3418, 0.7823, 0.8236, 0.2136, 0.807, 0.2136, 0.807, 0.197, 0.8236, 0.197, 0.9155, 0.1967, 0.9344, 0.1967, 0.9344, 0.2156, 0.9155, 0.2156])
me_007.materials.append(mat_006)
me_007.update()
me_008 = bpy.data.meshes.new('立方体.008')
me_008.from_pydata([(-1.0, -1.0, -1.0), (-1.0, -1.0, 1.0), (-1.0, 1.0, -1.0), (-1.0, 1.0, 1.0), (1.0, -1.0, -1.0), (1.0, -1.0, 1.0), (1.0, 1.0, -1.0), (1.0, 1.0, 1.0)], [], [(0, 1, 3, 2), (2, 3, 7, 6), (6, 7, 5, 4), (4, 5, 1, 0), (2, 6, 4, 0), (7, 3, 1, 5)])
_uv = me_008.uv_layers.new(name='UV 贴图')
_uv.uv.foreach_set('vector', [0.8694, 0.3001, 0.8502, 0.3001, 0.8502, 0.2809, 0.8694, 0.2809, 0.6232, 0.5028, 0.9594, 0.5028, 0.9594, 0.8369, 0.6232, 0.8409, 0.8508, 0.1872, 0.8916, 0.1879, 0.8916, 0.2315, 0.8508, 0.2309, 0.4507, 0.7825, 0.4506, 0.9373, 0.3965, 0.9372, 0.3966, 0.7823, 0.8236, 0.2136, 0.807, 0.2136, 0.807, 0.197, 0.8236, 0.197, 0.9155, 0.1967, 0.9344, 0.1967, 0.9344, 0.2156, 0.9155, 0.2156])
me_008.materials.append(mat_007)
me_008.update()
me_009 = bpy.data.meshes.new('立方体.009')
me_009.from_pydata([(-1.0, -1.0, -1.0), (-1.0, -1.0, 1.0), (-1.0, 1.0, -1.0), (-1.0, 1.0, 1.0), (1.0, -1.0, -1.0), (1.0, -1.0, 1.0), (1.0, 1.0, -1.0), (1.0, 1.0, 1.0)], [], [(0, 1, 3, 2), (2, 3, 7, 6), (6, 7, 5, 4), (4, 5, 1, 0), (2, 6, 4, 0), (7, 3, 1, 5)])
_uv = me_009.uv_layers.new(name='UV 贴图')
_uv.uv.foreach_set('vector', [0.8694, 0.3001, 0.8502, 0.3001, 0.8502, 0.2809, 0.8694, 0.2809, 0.6232, 0.5028, 0.9594, 0.5028, 0.9594, 0.8369, 0.6232, 0.8409, 0.8508, 0.1872, 0.8916, 0.1879, 0.8916, 0.2315, 0.8508, 0.2309, 0.5041, 0.7825, 0.504, 0.9373, 0.4499, 0.9372, 0.45, 0.7823, 0.8236, 0.2136, 0.807, 0.2136, 0.807, 0.197, 0.8236, 0.197, 0.9155, 0.1967, 0.9344, 0.1967, 0.9344, 0.2156, 0.9155, 0.2156])
me_009.materials.append(mat_008)
me_009.update()
me_015 = bpy.data.meshes.new('立方体.015')
me_015.from_pydata([(-1.0, -1.0, -1.0), (-1.0, -1.0, 1.0), (-1.0, 1.0, -1.0), (-1.0, 1.0, 1.0), (1.0, -1.0, -1.0), (1.0, -1.0, 1.0), (1.0, 1.0, -1.0), (1.0, 1.0, 1.0)], [], [(0, 1, 3, 2), (2, 3, 7, 6), (6, 7, 5, 4), (4, 5, 1, 0), (2, 6, 4, 0), (7, 3, 1, 5)])
_uv = me_015.uv_layers.new(name='UV 贴图')
_uv.uv.foreach_set('vector', [0.8694, 0.3001, 0.8502, 0.3001, 0.8502, 0.2809, 0.8694, 0.2809, 0.6232, 0.5028, 0.9594, 0.5028, 0.9594, 0.8369, 0.6232, 0.8409, 0.8508, 0.1872, 0.8916, 0.1879, 0.8916, 0.2315, 0.8508, 0.2309, 0.07339, 0.6492, 0.07327, 0.8041, 0.01918, 0.804, 0.0193, 0.6491, 0.8236, 0.2136, 0.807, 0.2136, 0.807, 0.197, 0.8236, 0.197, 0.9155, 0.1967, 0.9344, 0.1967, 0.9344, 0.2156, 0.9155, 0.2156])
me_015.materials.append(mat_014)
me_015.update()
me_016 = bpy.data.meshes.new('立方体.016')
me_016.from_pydata([(-1.0, -1.0, -1.0), (-1.0, -1.0, 1.0), (-1.0, 1.0, -1.0), (-1.0, 1.0, 1.0), (1.0, -1.0, -1.0), (1.0, -1.0, 1.0), (1.0, 1.0, -1.0), (1.0, 1.0, 1.0)], [], [(0, 1, 3, 2), (2, 3, 7, 6), (6, 7, 5, 4), (4, 5, 1, 0), (2, 6, 4, 0), (7, 3, 1, 5)])
_uv = me_016.uv_layers.new(name='UV 贴图')
_uv.uv.foreach_set('vector', [0.8694, 0.3001, 0.8502, 0.3001, 0.8502, 0.2809, 0.8694, 0.2809, 0.6232, 0.5028, 0.9594, 0.5028, 0.9594, 0.8369, 0.6232, 0.8409, 0.8508, 0.1872, 0.8916, 0.1879, 0.8916, 0.2315, 0.8508, 0.2309, 0.1268, 0.655, 0.1267, 0.8099, 0.07259, 0.8098, 0.07271, 0.6549, 0.8236, 0.2136, 0.807, 0.2136, 0.807, 0.197, 0.8236, 0.197, 0.9155, 0.1967, 0.9344, 0.1967, 0.9344, 0.2156, 0.9155, 0.2156])
me_016.materials.append(mat_015)
me_016.update()
me_017 = bpy.data.meshes.new('立方体.017')
me_017.from_pydata([(-1.0, -1.0, -1.0), (-1.0, -1.0, 1.0), (-1.0, 1.0, -1.0), (-1.0, 1.0, 1.0), (1.0, -1.0, -1.0), (1.0, -1.0, 1.0), (1.0, 1.0, -1.0), (1.0, 1.0, 1.0)], [], [(0, 1, 3, 2), (2, 3, 7, 6), (6, 7, 5, 4), (4, 5, 1, 0), (2, 6, 4, 0), (7, 3, 1, 5)])
_uv = me_017.uv_layers.new(name='UV 贴图')
_uv.uv.foreach_set('vector', [0.8694, 0.3001, 0.8502, 0.3001, 0.8502, 0.2809, 0.8694, 0.2809, 0.6232, 0.5028, 0.9594, 0.5028, 0.9594, 0.8369, 0.6232, 0.8409, 0.8508, 0.1872, 0.8916, 0.1879, 0.8916, 0.2315, 0.8508, 0.2309, 0.1823, 0.6515, 0.1821, 0.8064, 0.1281, 0.8063, 0.1282, 0.6514, 0.8236, 0.2136, 0.807, 0.2136, 0.807, 0.197, 0.8236, 0.197, 0.9155, 0.1967, 0.9344, 0.1967, 0.9344, 0.2156, 0.9155, 0.2156])
me_017.materials.append(mat_016)
me_017.update()
me_018 = bpy.data.meshes.new('立方体.018')
me_018.from_pydata([(-1.0, -1.0, -1.0), (-1.0, -1.0, 1.0), (-1.0, 1.0, -1.0), (-1.0, 1.0, 1.0), (1.0, -1.0, -1.0), (1.0, -1.0, 1.0), (1.0, 1.0, -1.0), (1.0, 1.0, 1.0)], [], [(0, 1, 3, 2), (2, 3, 7, 6), (6, 7, 5, 4), (4, 5, 1, 0), (2, 6, 4, 0), (7, 3, 1, 5)])
_uv = me_018.uv_layers.new(name='UV 贴图')
_uv.uv.foreach_set('vector', [0.8694, 0.3001, 0.8502, 0.3001, 0.8502, 0.2809, 0.8694, 0.2809, 0.6232, 0.5028, 0.9594, 0.5028, 0.9594, 0.8369, 0.6232, 0.8409, 0.8508, 0.1872, 0.8916, 0.1879, 0.8916, 0.2315, 0.8508, 0.2309, 0.2364, 0.6562, 0.2362, 0.811, 0.1821, 0.8109, 0.1823, 0.6561, 0.8236, 0.2136, 0.807, 0.2136, 0.807, 0.197, 0.8236, 0.197, 0.9155, 0.1967, 0.9344, 0.1967, 0.9344, 0.2156, 0.9155, 0.2156])
me_018.materials.append(mat_017)
me_018.update()
me_019 = bpy.data.meshes.new('立方体.019')
me_019.from_pydata([(-1.0, -1.0, -1.0), (-1.0, -1.0, 1.0), (-1.0, 1.0, -1.0), (-1.0, 1.0, 1.0), (1.0, -1.0, -1.0), (1.0, -1.0, 1.0), (1.0, 1.0, -1.0), (1.0, 1.0, 1.0)], [], [(0, 1, 3, 2), (2, 3, 7, 6), (6, 7, 5, 4), (4, 5, 1, 0), (2, 6, 4, 0), (7, 3, 1, 5)])
_uv = me_019.uv_layers.new(name='UV 贴图')
_uv.uv.foreach_set('vector', [0.8694, 0.3001, 0.8502, 0.3001, 0.8502, 0.2809, 0.8694, 0.2809, 0.6232, 0.5028, 0.9594, 0.5028, 0.9594, 0.8369, 0.6232, 0.8409, 0.8508, 0.1872, 0.8916, 0.1879, 0.8916, 0.2315, 0.8508, 0.2309, 0.2905, 0.655, 0.2903, 0.8099, 0.2362, 0.8098, 0.2364, 0.6549, 0.8236, 0.2136, 0.807, 0.2136, 0.807, 0.197, 0.8236, 0.197, 0.9155, 0.1967, 0.9344, 0.1967, 0.9344, 0.2156, 0.9155, 0.2156])
me_019.materials.append(mat_018)
me_019.update()
me_020 = bpy.data.meshes.new('立方体.020')
me_020.from_pydata([(-1.0, -1.0, -1.0), (-1.0, -1.0, 1.0), (-1.0, 1.0, -1.0), (-1.0, 1.0, 1.0), (1.0, -1.0, -1.0), (1.0, -1.0, 1.0), (1.0, 1.0, -1.0), (1.0, 1.0, 1.0)], [], [(0, 1, 3, 2), (2, 3, 7, 6), (6, 7, 5, 4), (4, 5, 1, 0), (2, 6, 4, 0), (7, 3, 1, 5)])
_uv = me_020.uv_layers.new(name='UV 贴图')
_uv.uv.foreach_set('vector', [0.8694, 0.3001, 0.8502, 0.3001, 0.8502, 0.2809, 0.8694, 0.2809, 0.6232, 0.5028, 0.9594, 0.5028, 0.9594, 0.8369, 0.6232, 0.8409, 0.8508, 0.1872, 0.8916, 0.1879, 0.8916, 0.2315, 0.8508, 0.2309, 0.3432, 0.6527, 0.3431, 0.8076, 0.289, 0.8074, 0.2891, 0.6526, 0.8236, 0.2136, 0.807, 0.2136, 0.807, 0.197, 0.8236, 0.197, 0.9155, 0.1967, 0.9344, 0.1967, 0.9344, 0.2156, 0.9155, 0.2156])
me_020.materials.append(mat_019)
me_020.update()
me_021 = bpy.data.meshes.new('立方体.021')
me_021.from_pydata([(-1.0, -1.0, -1.0), (-1.0, -1.0, 1.0), (-1.0, 1.0, -1.0), (-1.0, 1.0, 1.0), (1.0, -1.0, -1.0), (1.0, -1.0, 1.0), (1.0, 1.0, -1.0), (1.0, 1.0, 1.0)], [], [(0, 1, 3, 2), (2, 3, 7, 6), (6, 7, 5, 4), (4, 5, 1, 0), (2, 6, 4, 0), (7, 3, 1, 5)])
_uv = me_021.uv_layers.new(name='UV 贴图')
_uv.uv.foreach_set('vector', [0.8694, 0.3001, 0.8502, 0.3001, 0.8502, 0.2809, 0.8694, 0.2809, 0.6232, 0.5028, 0.9594, 0.5028, 0.9594, 0.8369, 0.6232, 0.8409, 0.8508, 0.1872, 0.8916, 0.1879, 0.8916, 0.2315, 0.8508, 0.2309, 0.3959, 0.6492, 0.3958, 0.8041, 0.3417, 0.804, 0.3418, 0.6491, 0.8236, 0.2136, 0.807, 0.2136, 0.807, 0.197, 0.8236, 0.197, 0.9155, 0.1967, 0.9344, 0.1967, 0.9344, 0.2156, 0.9155, 0.2156])
me_021.materials.append(mat_020)
me_021.update()
me_022 = bpy.data.meshes.new('立方体.022')
me_022.from_pydata([(-1.0, -1.0, -1.0), (-1.0, -1.0, 1.0), (-1.0, 1.0, -1.0), (-1.0, 1.0, 1.0), (1.0, -1.0, -1.0), (1.0, -1.0, 1.0), (1.0, 1.0, -1.0), (1.0, 1.0, 1.0)], [], [(0, 1, 3, 2), (2, 3, 7, 6), (6, 7, 5, 4), (4, 5, 1, 0), (2, 6, 4, 0), (7, 3, 1, 5)])
_uv = me_022.uv_layers.new(name='UV 贴图')
_uv.uv.foreach_set('vector', [0.8694, 0.3001, 0.8502, 0.3001, 0.8502, 0.2809, 0.8694, 0.2809, 0.6232, 0.5028, 0.9594, 0.5028, 0.9594, 0.8369, 0.6232, 0.8409, 0.8508, 0.1872, 0.8916, 0.1879, 0.8916, 0.2315, 0.8508, 0.2309, 0.4514, 0.6573, 0.4512, 0.8122, 0.3972, 0.8121, 0.3973, 0.6572, 0.8236, 0.2136, 0.807, 0.2136, 0.807, 0.197, 0.8236, 0.197, 0.9155, 0.1967, 0.9344, 0.1967, 0.9344, 0.2156, 0.9155, 0.2156])
me_022.materials.append(mat_021)
me_022.update()
me_023 = bpy.data.meshes.new('立方体.023')
me_023.from_pydata([(-1.0, -1.0, -1.0), (-1.0, -1.0, 1.0), (-1.0, 1.0, -1.0), (-1.0, 1.0, 1.0), (1.0, -1.0, -1.0), (1.0, -1.0, 1.0), (1.0, 1.0, -1.0), (1.0, 1.0, 1.0)], [], [(0, 1, 3, 2), (2, 3, 7, 6), (6, 7, 5, 4), (4, 5, 1, 0), (2, 6, 4, 0), (7, 3, 1, 5)])
_uv = me_023.uv_layers.new(name='UV 贴图')
_uv.uv.foreach_set('vector', [0.8694, 0.3001, 0.8502, 0.3001, 0.8502, 0.2809, 0.8694, 0.2809, 0.6232, 0.5028, 0.9594, 0.5028, 0.9594, 0.8369, 0.6232, 0.8409, 0.8508, 0.1872, 0.8916, 0.1879, 0.8916, 0.2315, 0.8508, 0.2309, 0.5041, 0.655, 0.504, 0.8099, 0.4499, 0.8098, 0.45, 0.6549, 0.8236, 0.2136, 0.807, 0.2136, 0.807, 0.197, 0.8236, 0.197, 0.9155, 0.1967, 0.9344, 0.1967, 0.9344, 0.2156, 0.9155, 0.2156])
me_023.materials.append(mat_022)
me_023.update()
me_024 = bpy.data.meshes.new('立方体.024')
me_024.from_pydata([(-1.0, -1.0, -1.0), (-1.0, -1.0, 1.0), (-1.0, 1.0, -1.0), (-1.0, 1.0, 1.0), (1.0, -1.0, -1.0), (1.0, -1.0, 1.0), (1.0, 1.0, -1.0), (1.0, 1.0, 1.0)], [], [(0, 1, 3, 2), (2, 3, 7, 6), (6, 7, 5, 4), (4, 5, 1, 0), (2, 6, 4, 0), (7, 3, 1, 5)])
_uv = me_024.uv_layers.new(name='UV 贴图')
_uv.uv.foreach_set('vector', [0.8694, 0.3001, 0.8502, 0.3001, 0.8502, 0.2809, 0.8694, 0.2809, 0.6232, 0.5028, 0.9594, 0.5028, 0.9594, 0.8369, 0.6232, 0.8409, 0.8508, 0.1872, 0.8916, 0.1879, 0.8916, 0.2315, 0.8508, 0.2309, 0.5041, 0.5206, 0.504, 0.6755, 0.4499, 0.6754, 0.45, 0.5205, 0.8236, 0.2136, 0.807, 0.2136, 0.807, 0.197, 0.8236, 0.197, 0.9155, 0.1967, 0.9344, 0.1967, 0.9344, 0.2156, 0.9155, 0.2156])
me_024.materials.append(mat_023)
me_024.update()
me_025 = bpy.data.meshes.new('立方体.025')
me_025.from_pydata([(-1.0, -1.0, -1.0), (-1.0, -1.0, 1.0), (-1.0, 1.0, -1.0), (-1.0, 1.0, 1.0), (1.0, -1.0, -1.0), (1.0, -1.0, 1.0), (1.0, 1.0, -1.0), (1.0, 1.0, 1.0)], [], [(0, 1, 3, 2), (2, 3, 7, 6), (6, 7, 5, 4), (4, 5, 1, 0), (2, 6, 4, 0), (7, 3, 1, 5)])
_uv = me_025.uv_layers.new(name='UV 贴图')
_uv.uv.foreach_set('vector', [0.8694, 0.3001, 0.8502, 0.3001, 0.8502, 0.2809, 0.8694, 0.2809, 0.6232, 0.5028, 0.9594, 0.5028, 0.9594, 0.8369, 0.6232, 0.8409, 0.8508, 0.1872, 0.8916, 0.1879, 0.8916, 0.2315, 0.8508, 0.2309, 0.4507, 0.5172, 0.4506, 0.672, 0.3965, 0.6719, 0.3966, 0.517, 0.8236, 0.2136, 0.807, 0.2136, 0.807, 0.197, 0.8236, 0.197, 0.9155, 0.1967, 0.9344, 0.1967, 0.9344, 0.2156, 0.9155, 0.2156])
me_025.materials.append(mat_024)
me_025.update()
me_026 = bpy.data.meshes.new('立方体.026')
me_026.from_pydata([(-1.0, -1.0, -1.0), (-1.0, -1.0, 1.0), (-1.0, 1.0, -1.0), (-1.0, 1.0, 1.0), (1.0, -1.0, -1.0), (1.0, -1.0, 1.0), (1.0, 1.0, -1.0), (1.0, 1.0, 1.0)], [], [(0, 1, 3, 2), (2, 3, 7, 6), (6, 7, 5, 4), (4, 5, 1, 0), (2, 6, 4, 0), (7, 3, 1, 5)])
_uv = me_026.uv_layers.new(name='UV 贴图')
_uv.uv.foreach_set('vector', [0.8694, 0.3001, 0.8502, 0.3001, 0.8502, 0.2809, 0.8694, 0.2809, 0.6232, 0.5028, 0.9594, 0.5028, 0.9594, 0.8369, 0.6232, 0.8409, 0.8508, 0.1872, 0.8916, 0.1879, 0.8916, 0.2315, 0.8508, 0.2309, 0.3959, 0.5172, 0.3958, 0.672, 0.3417, 0.6719, 0.3418, 0.517, 0.8236, 0.2136, 0.807, 0.2136, 0.807, 0.197, 0.8236, 0.197, 0.9155, 0.1967, 0.9344, 0.1967, 0.9344, 0.2156, 0.9155, 0.2156])
me_026.materials.append(mat_025)
me_026.update()
me_027 = bpy.data.meshes.new('立方体.027')
me_027.from_pydata([(-1.0, -1.0, -1.0), (-1.0, -1.0, 1.0), (-1.0, 1.0, -1.0), (-1.0, 1.0, 1.0), (1.0, -1.0, -1.0), (1.0, -1.0, 1.0), (1.0, 1.0, -1.0), (1.0, 1.0, 1.0)], [], [(0, 1, 3, 2), (2, 3, 7, 6), (6, 7, 5, 4), (4, 5, 1, 0), (2, 6, 4, 0), (7, 3, 1, 5)])
_uv = me_027.uv_layers.new(name='UV 贴图')
_uv.uv.foreach_set('vector', [0.8694, 0.3001, 0.8502, 0.3001, 0.8502, 0.2809, 0.8694, 0.2809, 0.6232, 0.5028, 0.9594, 0.5028, 0.9594, 0.8369, 0.6232, 0.8409, 0.8508, 0.1872, 0.8916, 0.1879, 0.8916, 0.2315, 0.8508, 0.2309, 0.3425, 0.5183, 0.3424, 0.6732, 0.2883, 0.6731, 0.2884, 0.5182, 0.8236, 0.2136, 0.807, 0.2136, 0.807, 0.197, 0.8236, 0.197, 0.9155, 0.1967, 0.9344, 0.1967, 0.9344, 0.2156, 0.9155, 0.2156])
me_027.materials.append(mat_026)
me_027.update()
me_028 = bpy.data.meshes.new('立方体.028')
me_028.from_pydata([(-1.0, -1.0, -1.0), (-1.0, -1.0, 1.0), (-1.0, 1.0, -1.0), (-1.0, 1.0, 1.0), (1.0, -1.0, -1.0), (1.0, -1.0, 1.0), (1.0, 1.0, -1.0), (1.0, 1.0, 1.0)], [], [(0, 1, 3, 2), (2, 3, 7, 6), (6, 7, 5, 4), (4, 5, 1, 0), (2, 6, 4, 0), (7, 3, 1, 5)])
_uv = me_028.uv_layers.new(name='UV 贴图')
_uv.uv.foreach_set('vector', [0.8694, 0.3001, 0.8502, 0.3001, 0.8502, 0.2809, 0.8694, 0.2809, 0.6232, 0.5028, 0.9594, 0.5028, 0.9594, 0.8369, 0.6232, 0.8409, 0.8508, 0.1872, 0.8916, 0.1879, 0.8916, 0.2315, 0.8508, 0.2309, 0.2891, 0.5206, 0.289, 0.6755, 0.2349, 0.6754, 0.235, 0.5205, 0.8236, 0.2136, 0.807, 0.2136, 0.807, 0.197, 0.8236, 0.197, 0.9155, 0.1967, 0.9344, 0.1967, 0.9344, 0.2156, 0.9155, 0.2156])
me_028.materials.append(mat_027)
me_028.update()
me_029 = bpy.data.meshes.new('立方体.029')
me_029.from_pydata([(-1.0, -1.0, -1.0), (-1.0, -1.0, 1.0), (-1.0, 1.0, -1.0), (-1.0, 1.0, 1.0), (1.0, -1.0, -1.0), (1.0, -1.0, 1.0), (1.0, 1.0, -1.0), (1.0, 1.0, 1.0)], [], [(0, 1, 3, 2), (2, 3, 7, 6), (6, 7, 5, 4), (4, 5, 1, 0), (2, 6, 4, 0), (7, 3, 1, 5)])
_uv = me_029.uv_layers.new(name='UV 贴图')
_uv.uv.foreach_set('vector', [0.8694, 0.3001, 0.8502, 0.3001, 0.8502, 0.2809, 0.8694, 0.2809, 0.6232, 0.5028, 0.9594, 0.5028, 0.9594, 0.8369, 0.6232, 0.8409, 0.8508, 0.1872, 0.8916, 0.1879, 0.8916, 0.2315, 0.8508, 0.2309, 0.235, 0.5183, 0.2349, 0.6732, 0.1808, 0.6731, 0.1809, 0.5182, 0.8236, 0.2136, 0.807, 0.2136, 0.807, 0.197, 0.8236, 0.197, 0.9155, 0.1967, 0.9344, 0.1967, 0.9344, 0.2156, 0.9155, 0.2156])
me_029.materials.append(mat_028)
me_029.update()
me_030 = bpy.data.meshes.new('立方体.030')
me_030.from_pydata([(-1.0, -1.0, -1.0), (-1.0, -1.0, 1.0), (-1.0, 1.0, -1.0), (-1.0, 1.0, 1.0), (1.0, -1.0, -1.0), (1.0, -1.0, 1.0), (1.0, 1.0, -1.0), (1.0, 1.0, 1.0)], [], [(0, 1, 3, 2), (2, 3, 7, 6), (6, 7, 5, 4), (4, 5, 1, 0), (2, 6, 4, 0), (7, 3, 1, 5)])
_uv = me_030.uv_layers.new(name='UV 贴图')
_uv.uv.foreach_set('vector', [0.8694, 0.3001, 0.8502, 0.3001, 0.8502, 0.2809, 0.8694, 0.2809, 0.6232, 0.5028, 0.9594, 0.5028, 0.9594, 0.8369, 0.6232, 0.8409, 0.8508, 0.1872, 0.8916, 0.1879, 0.8916, 0.2315, 0.8508, 0.2309, 0.1816, 0.5195, 0.1815, 0.6743, 0.1274, 0.6742, 0.1275, 0.5194, 0.8236, 0.2136, 0.807, 0.2136, 0.807, 0.197, 0.8236, 0.197, 0.9155, 0.1967, 0.9344, 0.1967, 0.9344, 0.2156, 0.9155, 0.2156])
me_030.materials.append(mat_029)
me_030.update()
me_031 = bpy.data.meshes.new('立方体.031')
me_031.from_pydata([(-1.0, -1.0, -1.0), (-1.0, -1.0, 1.0), (-1.0, 1.0, -1.0), (-1.0, 1.0, 1.0), (1.0, -1.0, -1.0), (1.0, -1.0, 1.0), (1.0, 1.0, -1.0), (1.0, 1.0, 1.0)], [], [(0, 1, 3, 2), (2, 3, 7, 6), (6, 7, 5, 4), (4, 5, 1, 0), (2, 6, 4, 0), (7, 3, 1, 5)])
_uv = me_031.uv_layers.new(name='UV 贴图')
_uv.uv.foreach_set('vector', [0.8694, 0.3001, 0.8502, 0.3001, 0.8502, 0.2809, 0.8694, 0.2809, 0.6232, 0.5028, 0.9594, 0.5028, 0.9594, 0.8369, 0.6232, 0.8409, 0.8508, 0.1872, 0.8916, 0.1879, 0.8916, 0.2315, 0.8508, 0.2309, 0.1269, 0.5174, 0.1268, 0.6722, 0.07272, 0.6721, 0.07284, 0.5172, 0.8236, 0.2136, 0.807, 0.2136, 0.807, 0.197, 0.8236, 0.197, 0.9155, 0.1967, 0.9344, 0.1967, 0.9344, 0.2156, 0.9155, 0.2156])
me_031.materials.append(mat_030)
me_031.update()
me_032 = bpy.data.meshes.new('立方体.032')
me_032.from_pydata([(-1.0, -1.0, -1.0), (-1.0, -1.0, 1.0), (-1.0, 1.0, -1.0), (-1.0, 1.0, 1.0), (1.0, -1.0, -1.0), (1.0, -1.0, 1.0), (1.0, 1.0, -1.0), (1.0, 1.0, 1.0)], [], [(0, 1, 3, 2), (2, 3, 7, 6), (6, 7, 5, 4), (4, 5, 1, 0), (2, 6, 4, 0), (7, 3, 1, 5)])
_uv = me_032.uv_layers.new(name='UV 贴图')
_uv.uv.foreach_set('vector', [0.8694, 0.3001, 0.8502, 0.3001, 0.8502, 0.2809, 0.8694, 0.2809, 0.6232, 0.5028, 0.9594, 0.5028, 0.9594, 0.8369, 0.6232, 0.8409, 0.8508, 0.1872, 0.8916, 0.1879, 0.8916, 0.2315, 0.8508, 0.2309, 0.07339, 0.5195, 0.07327, 0.6743, 0.01918, 0.6742, 0.0193, 0.5194, 0.8236, 0.2136, 0.807, 0.2136, 0.807, 0.197, 0.8236, 0.197, 0.9155, 0.1967, 0.9344, 0.1967, 0.9344, 0.2156, 0.9155, 0.2156])
me_032.materials.append(mat_031)
me_032.update()
me_039 = bpy.data.meshes.new('立方体.039')
me_039.from_pydata([(-1.0, -1.0, -1.0), (-1.0, -1.0, 1.0), (-1.0, 1.0, -1.0), (-1.0, 1.0, 1.0), (1.0, -1.0, -1.0), (1.0, -1.0, 1.0), (1.0, 1.0, -1.0), (1.0, 1.0, 1.0)], [], [(0, 1, 3, 2), (2, 3, 7, 6), (6, 7, 5, 4), (4, 5, 1, 0), (2, 6, 4, 0), (7, 3, 1, 5)])
_uv = me_039.uv_layers.new(name='UV 贴图')
_uv.uv.foreach_set('vector', [0.8694, 0.3001, 0.8502, 0.3001, 0.8502, 0.2809, 0.8694, 0.2809, 0.6232, 0.5028, 0.9594, 0.5028, 0.9594, 0.8369, 0.6232, 0.8409, 0.8508, 0.1872, 0.8916, 0.1879, 0.8916, 0.2315, 0.8508, 0.2309, 0.3959, 0.3862, 0.3958, 0.5411, 0.3417, 0.541, 0.3418, 0.3861, 0.8236, 0.2136, 0.807, 0.2136, 0.807, 0.197, 0.8236, 0.197, 0.9155, 0.1967, 0.9344, 0.1967, 0.9344, 0.2156, 0.9155, 0.2156])
me_039.materials.append(mat_038)
me_039.update()
me_038 = bpy.data.meshes.new('立方体.038')
me_038.from_pydata([(-1.0, -1.0, -1.0), (-1.0, -1.0, 1.0), (-1.0, 1.0, -1.0), (-1.0, 1.0, 1.0), (1.0, -1.0, -1.0), (1.0, -1.0, 1.0), (1.0, 1.0, -1.0), (1.0, 1.0, 1.0)], [], [(0, 1, 3, 2), (2, 3, 7, 6), (6, 7, 5, 4), (4, 5, 1, 0), (2, 6, 4, 0), (7, 3, 1, 5)])
_uv = me_038.uv_layers.new(name='UV 贴图')
_uv.uv.foreach_set('vector', [0.8694, 0.3001, 0.8502, 0.3001, 0.8502, 0.2809, 0.8694, 0.2809, 0.6232, 0.5028, 0.9594, 0.5028, 0.9594, 0.8369, 0.6232, 0.8409, 0.8508, 0.1872, 0.8916, 0.1879, 0.8916, 0.2315, 0.8508, 0.2309, 0.3425, 0.3839, 0.3424, 0.5388, 0.2883, 0.5387, 0.2884, 0.3838, 0.8236, 0.2136, 0.807, 0.2136, 0.807, 0.197, 0.8236, 0.197, 0.9155, 0.1967, 0.9344, 0.1967, 0.9344, 0.2156, 0.9155, 0.2156])
me_038.materials.append(mat_037)
me_038.update()
me_037 = bpy.data.meshes.new('立方体.037')
me_037.from_pydata([(-1.0, -1.0, -1.0), (-1.0, -1.0, 1.0), (-1.0, 1.0, -1.0), (-1.0, 1.0, 1.0), (1.0, -1.0, -1.0), (1.0, -1.0, 1.0), (1.0, 1.0, -1.0), (1.0, 1.0, 1.0)], [], [(0, 1, 3, 2), (2, 3, 7, 6), (6, 7, 5, 4), (4, 5, 1, 0), (2, 6, 4, 0), (7, 3, 1, 5)])
_uv = me_037.uv_layers.new(name='UV 贴图')
_uv.uv.foreach_set('vector', [0.8694, 0.3001, 0.8502, 0.3001, 0.8502, 0.2809, 0.8694, 0.2809, 0.6232, 0.5028, 0.9594, 0.5028, 0.9594, 0.8369, 0.6232, 0.8409, 0.8508, 0.1872, 0.8916, 0.1879, 0.8916, 0.2315, 0.8508, 0.2309, 0.2891, 0.3886, 0.289, 0.5434, 0.2349, 0.5433, 0.235, 0.3884, 0.8236, 0.2136, 0.807, 0.2136, 0.807, 0.197, 0.8236, 0.197, 0.9155, 0.1967, 0.9344, 0.1967, 0.9344, 0.2156, 0.9155, 0.2156])
me_037.materials.append(mat_036)
me_037.update()
me_036 = bpy.data.meshes.new('立方体.036')
me_036.from_pydata([(-1.0, -1.0, -1.0), (-1.0, -1.0, 1.0), (-1.0, 1.0, -1.0), (-1.0, 1.0, 1.0), (1.0, -1.0, -1.0), (1.0, -1.0, 1.0), (1.0, 1.0, -1.0), (1.0, 1.0, 1.0)], [], [(0, 1, 3, 2), (2, 3, 7, 6), (6, 7, 5, 4), (4, 5, 1, 0), (2, 6, 4, 0), (7, 3, 1, 5)])
_uv = me_036.uv_layers.new(name='UV 贴图')
_uv.uv.foreach_set('vector', [0.8694, 0.3001, 0.8502, 0.3001, 0.8502, 0.2809, 0.8694, 0.2809, 0.6232, 0.5028, 0.9594, 0.5028, 0.9594, 0.8369, 0.6232, 0.8409, 0.8508, 0.1872, 0.8916, 0.1879, 0.8916, 0.2315, 0.8508, 0.2309, 0.235, 0.3874, 0.2349, 0.5423, 0.1808, 0.5421, 0.1809, 0.3873, 0.8236, 0.2136, 0.807, 0.2136, 0.807, 0.197, 0.8236, 0.197, 0.9155, 0.1967, 0.9344, 0.1967, 0.9344, 0.2156, 0.9155, 0.2156])
me_036.materials.append(mat_035)
me_036.update()
me_035 = bpy.data.meshes.new('立方体.035')
me_035.from_pydata([(-1.0, -1.0, -1.0), (-1.0, -1.0, 1.0), (-1.0, 1.0, -1.0), (-1.0, 1.0, 1.0), (1.0, -1.0, -1.0), (1.0, -1.0, 1.0), (1.0, 1.0, -1.0), (1.0, 1.0, 1.0)], [], [(0, 1, 3, 2), (2, 3, 7, 6), (6, 7, 5, 4), (4, 5, 1, 0), (2, 6, 4, 0), (7, 3, 1, 5)])
_uv = me_035.uv_layers.new(name='UV 贴图')
_uv.uv.foreach_set('vector', [0.8694, 0.3001, 0.8502, 0.3001, 0.8502, 0.2809, 0.8694, 0.2809, 0.6232, 0.5028, 0.9594, 0.5028, 0.9594, 0.8369, 0.6232, 0.8409, 0.8508, 0.1872, 0.8916, 0.1879, 0.8916, 0.2315, 0.8508, 0.2309, 0.1816, 0.3886, 0.1815, 0.5434, 0.1274, 0.5433, 0.1275, 0.3884, 0.8236, 0.2136, 0.807, 0.2136, 0.807, 0.197, 0.8236, 0.197, 0.9155, 0.1967, 0.9344, 0.1967, 0.9344, 0.2156, 0.9155, 0.2156])
me_035.materials.append(mat_034)
me_035.update()
me_034 = bpy.data.meshes.new('立方体.034')
me_034.from_pydata([(-1.0, -1.0, -1.0), (-1.0, -1.0, 1.0), (-1.0, 1.0, -1.0), (-1.0, 1.0, 1.0), (1.0, -1.0, -1.0), (1.0, -1.0, 1.0), (1.0, 1.0, -1.0), (1.0, 1.0, 1.0)], [], [(0, 1, 3, 2), (2, 3, 7, 6), (6, 7, 5, 4), (4, 5, 1, 0), (2, 6, 4, 0), (7, 3, 1, 5)])
_uv = me_034.uv_layers.new(name='UV 贴图')
_uv.uv.foreach_set('vector', [0.8694, 0.3001, 0.8502, 0.3001, 0.8502, 0.2809, 0.8694, 0.2809, 0.6232, 0.5028, 0.9594, 0.5028, 0.9594, 0.8369, 0.6232, 0.8409, 0.8508, 0.1872, 0.8916, 0.1879, 0.8916, 0.2315, 0.8508, 0.2309, 0.1269, 0.3864, 0.1268, 0.5413, 0.07272, 0.5412, 0.07284, 0.3863, 0.8236, 0.2136, 0.807, 0.2136, 0.807, 0.197, 0.8236, 0.197, 0.9155, 0.1967, 0.9344, 0.1967, 0.9344, 0.2156, 0.9155, 0.2156])
me_034.materials.append(mat_033)
me_034.update()
me_033 = bpy.data.meshes.new('立方体.033')
me_033.from_pydata([(-1.0, -1.0, -1.0), (-1.0, -1.0, 1.0), (-1.0, 1.0, -1.0), (-1.0, 1.0, 1.0), (1.0, -1.0, -1.0), (1.0, -1.0, 1.0), (1.0, 1.0, -1.0), (1.0, 1.0, 1.0)], [], [(0, 1, 3, 2), (2, 3, 7, 6), (6, 7, 5, 4), (4, 5, 1, 0), (2, 6, 4, 0), (7, 3, 1, 5)])
_uv = me_033.uv_layers.new(name='UV 贴图')
_uv.uv.foreach_set('vector', [0.8694, 0.3001, 0.8502, 0.3001, 0.8502, 0.2809, 0.8694, 0.2809, 0.6232, 0.5028, 0.9594, 0.5028, 0.9594, 0.8369, 0.6232, 0.8409, 0.8508, 0.1872, 0.8916, 0.1879, 0.8916, 0.2315, 0.8508, 0.2309, 0.07339, 0.3909, 0.07327, 0.5457, 0.01918, 0.5456, 0.0193, 0.3908, 0.8236, 0.2136, 0.807, 0.2136, 0.807, 0.197, 0.8236, 0.197, 0.9155, 0.1967, 0.9344, 0.1967, 0.9344, 0.2156, 0.9155, 0.2156])
me_033.materials.append(mat_032)
me_033.update()
me_048 = bpy.data.meshes.new('立方体.048')
me_048.from_pydata([(-1.0, -1.0, -1.0), (-1.0, -1.0, 1.0), (-1.0, 1.0, -1.0), (-1.0, 1.0, 1.0), (1.0, -1.0, -1.0), (1.0, -1.0, 1.0), (1.0, 1.0, -1.0), (1.0, 1.0, 1.0)], [], [(0, 1, 3, 2), (2, 3, 7, 6), (6, 7, 5, 4), (4, 5, 1, 0), (2, 6, 4, 0), (7, 3, 1, 5)])
_uv = me_048.uv_layers.new(name='UV 贴图')
_uv.uv.foreach_set('vector', [0.8694, 0.3001, 0.8502, 0.3001, 0.8502, 0.2809, 0.8694, 0.2809, 0.6232, 0.5028, 0.9594, 0.5028, 0.9594, 0.8369, 0.6232, 0.8409, 0.8508, 0.1872, 0.8916, 0.1879, 0.8916, 0.2315, 0.8508, 0.2309, 0.4507, 0.2576, 0.4506, 0.4125, 0.3965, 0.4124, 0.3966, 0.2575, 0.8236, 0.2136, 0.807, 0.2136, 0.807, 0.197, 0.8236, 0.197, 0.9155, 0.1967, 0.9344, 0.1967, 0.9344, 0.2156, 0.9155, 0.2156])
me_048.materials.append(mat_047)
me_048.update()
me_047 = bpy.data.meshes.new('立方体.047')
me_047.from_pydata([(-1.0, -1.0, -1.0), (-1.0, -1.0, 1.0), (-1.0, 1.0, -1.0), (-1.0, 1.0, 1.0), (1.0, -1.0, -1.0), (1.0, -1.0, 1.0), (1.0, 1.0, -1.0), (1.0, 1.0, 1.0)], [], [(0, 1, 3, 2), (2, 3, 7, 6), (6, 7, 5, 4), (4, 5, 1, 0), (2, 6, 4, 0), (7, 3, 1, 5)])
_uv = me_047.uv_layers.new(name='UV 贴图')
_uv.uv.foreach_set('vector', [0.8694, 0.3001, 0.8502, 0.3001, 0.8502, 0.2809, 0.8694, 0.2809, 0.6232, 0.5028, 0.9594, 0.5028, 0.9594, 0.8369, 0.6232, 0.8409, 0.8508, 0.1872, 0.8916, 0.1879, 0.8916, 0.2315, 0.8508, 0.2309, 0.3959, 0.2518, 0.3958, 0.4067, 0.3417, 0.4066, 0.3418, 0.2517, 0.8236, 0.2136, 0.807, 0.2136, 0.807, 0.197, 0.8236, 0.197, 0.9155, 0.1967, 0.9344, 0.1967, 0.9344, 0.2156, 0.9155, 0.2156])
me_047.materials.append(mat_046)
me_047.update()
me_046 = bpy.data.meshes.new('立方体.046')
me_046.from_pydata([(-1.0, -1.0, -1.0), (-1.0, -1.0, 1.0), (-1.0, 1.0, -1.0), (-1.0, 1.0, 1.0), (1.0, -1.0, -1.0), (1.0, -1.0, 1.0), (1.0, 1.0, -1.0), (1.0, 1.0, 1.0)], [], [(0, 1, 3, 2), (2, 3, 7, 6), (6, 7, 5, 4), (4, 5, 1, 0), (2, 6, 4, 0), (7, 3, 1, 5)])
_uv = me_046.uv_layers.new(name='UV 贴图')
_uv.uv.foreach_set('vector', [0.8694, 0.3001, 0.8502, 0.3001, 0.8502, 0.2809, 0.8694, 0.2809, 0.6232, 0.5028, 0.9594, 0.5028, 0.9594, 0.8369, 0.6232, 0.8409, 0.8508, 0.1872, 0.8916, 0.1879, 0.8916, 0.2315, 0.8508, 0.2309, 0.3425, 0.2542, 0.3424, 0.409, 0.2883, 0.4089, 0.2884, 0.2541, 0.8236, 0.2136, 0.807, 0.2136, 0.807, 0.197, 0.8236, 0.197, 0.9155, 0.1967, 0.9344, 0.1967, 0.9344, 0.2156, 0.9155, 0.2156])
me_046.materials.append(mat_045)
me_046.update()
me_045 = bpy.data.meshes.new('立方体.045')
me_045.from_pydata([(-1.0, -1.0, -1.0), (-1.0, -1.0, 1.0), (-1.0, 1.0, -1.0), (-1.0, 1.0, 1.0), (1.0, -1.0, -1.0), (1.0, -1.0, 1.0), (1.0, 1.0, -1.0), (1.0, 1.0, 1.0)], [], [(0, 1, 3, 2), (2, 3, 7, 6), (6, 7, 5, 4), (4, 5, 1, 0), (2, 6, 4, 0), (7, 3, 1, 5)])
_uv = me_045.uv_layers.new(name='UV 贴图')
_uv.uv.foreach_set('vector', [0.8694, 0.3001, 0.8502, 0.3001, 0.8502, 0.2809, 0.8694, 0.2809, 0.6232, 0.5028, 0.9594, 0.5028, 0.9594, 0.8369, 0.6232, 0.8409, 0.8508, 0.1872, 0.8916, 0.1879, 0.8916, 0.2315, 0.8508, 0.2309, 0.2891, 0.2542, 0.289, 0.409, 0.2349, 0.4089, 0.235, 0.2541, 0.8236, 0.2136, 0.807, 0.2136, 0.807, 0.197, 0.8236, 0.197, 0.9155, 0.1967, 0.9344, 0.1967, 0.9344, 0.2156, 0.9155, 0.2156])
me_045.materials.append(mat_044)
me_045.update()
me_044 = bpy.data.meshes.new('立方体.044')
me_044.from_pydata([(-1.0, -1.0, -1.0), (-1.0, -1.0, 1.0), (-1.0, 1.0, -1.0), (-1.0, 1.0, 1.0), (1.0, -1.0, -1.0), (1.0, -1.0, 1.0), (1.0, 1.0, -1.0), (1.0, 1.0, 1.0)], [], [(0, 1, 3, 2), (2, 3, 7, 6), (6, 7, 5, 4), (4, 5, 1, 0), (2, 6, 4, 0), (7, 3, 1, 5)])
_uv = me_044.uv_layers.new(name='UV 贴图')
_uv.uv.foreach_set('vector', [0.8694, 0.3001, 0.8502, 0.3001, 0.8502, 0.2809, 0.8694, 0.2809, 0.6232, 0.5028, 0.9594, 0.5028, 0.9594, 0.8369, 0.6232, 0.8409, 0.8508, 0.1872, 0.8916, 0.1879, 0.8916, 0.2315, 0.8508, 0.2309, 0.235, 0.2542, 0.2349, 0.409, 0.1808, 0.4089, 0.1809, 0.2541, 0.8236, 0.2136, 0.807, 0.2136, 0.807, 0.197, 0.8236, 0.197, 0.9155, 0.1967, 0.9344, 0.1967, 0.9344, 0.2156, 0.9155, 0.2156])
me_044.materials.append(mat_043)
me_044.update()
me_043 = bpy.data.meshes.new('立方体.043')
me_043.from_pydata([(-1.0, -1.0, -1.0), (-1.0, -1.0, 1.0), (-1.0, 1.0, -1.0), (-1.0, 1.0, 1.0), (1.0, -1.0, -1.0), (1.0, -1.0, 1.0), (1.0, 1.0, -1.0), (1.0, 1.0, 1.0)], [], [(0, 1, 3, 2), (2, 3, 7, 6), (6, 7, 5, 4), (4, 5, 1, 0), (2, 6, 4, 0), (7, 3, 1, 5)])
_uv = me_043.uv_layers.new(name='UV 贴图')
_uv.uv.foreach_set('vector', [0.8694, 0.3001, 0.8502, 0.3001, 0.8502, 0.2809, 0.8694, 0.2809, 0.6232, 0.5028, 0.9594, 0.5028, 0.9594, 0.8369, 0.6232, 0.8409, 0.8508, 0.1872, 0.8916, 0.1879, 0.8916, 0.2315, 0.8508, 0.2309, 0.1816, 0.2542, 0.1815, 0.409, 0.1274, 0.4089, 0.1275, 0.2541, 0.8236, 0.2136, 0.807, 0.2136, 0.807, 0.197, 0.8236, 0.197, 0.9155, 0.1967, 0.9344, 0.1967, 0.9344, 0.2156, 0.9155, 0.2156])
me_043.materials.append(mat_042)
me_043.update()
me_042 = bpy.data.meshes.new('立方体.042')
me_042.from_pydata([(-1.0, -1.0, -1.0), (-1.0, -1.0, 1.0), (-1.0, 1.0, -1.0), (-1.0, 1.0, 1.0), (1.0, -1.0, -1.0), (1.0, -1.0, 1.0), (1.0, 1.0, -1.0), (1.0, 1.0, 1.0)], [], [(0, 1, 3, 2), (2, 3, 7, 6), (6, 7, 5, 4), (4, 5, 1, 0), (2, 6, 4, 0), (7, 3, 1, 5)])
_uv = me_042.uv_layers.new(name='UV 贴图')
_uv.uv.foreach_set('vector', [0.8694, 0.3001, 0.8502, 0.3001, 0.8502, 0.2809, 0.8694, 0.2809, 0.6232, 0.5028, 0.9594, 0.5028, 0.9594, 0.8369, 0.6232, 0.8409, 0.8508, 0.1872, 0.8916, 0.1879, 0.8916, 0.2315, 0.8508, 0.2309, 0.1269, 0.2555, 0.1268, 0.4104, 0.07272, 0.4103, 0.07284, 0.2554, 0.8236, 0.2136, 0.807, 0.2136, 0.807, 0.197, 0.8236, 0.197, 0.9155, 0.1967, 0.9344, 0.1967, 0.9344, 0.2156, 0.9155, 0.2156])
me_042.materials.append(mat_041)
me_042.update()
me_041 = bpy.data.meshes.new('立方体.041')
me_041.from_pydata([(-1.0, -1.0, -1.0), (-1.0, -1.0, 1.0), (-1.0, 1.0, -1.0), (-1.0, 1.0, 1.0), (1.0, -1.0, -1.0), (1.0, -1.0, 1.0), (1.0, 1.0, -1.0), (1.0, 1.0, 1.0)], [], [(0, 1, 3, 2), (2, 3, 7, 6), (6, 7, 5, 4), (4, 5, 1, 0), (2, 6, 4, 0), (7, 3, 1, 5)])
_uv = me_041.uv_layers.new(name='UV 贴图')
_uv.uv.foreach_set('vector', [0.8694, 0.3001, 0.8502, 0.3001, 0.8502, 0.2809, 0.8694, 0.2809, 0.6232, 0.5028, 0.9594, 0.5028, 0.9594, 0.8369, 0.6232, 0.8409, 0.8508, 0.1872, 0.8916, 0.1879, 0.8916, 0.2315, 0.8508, 0.2309, 0.07339, 0.2565, 0.07327, 0.4113, 0.01918, 0.4112, 0.0193, 0.2564, 0.8236, 0.2136, 0.807, 0.2136, 0.807, 0.197, 0.8236, 0.197, 0.9155, 0.1967, 0.9344, 0.1967, 0.9344, 0.2156, 0.9155, 0.2156])
me_041.materials.append(mat_040)
me_041.update()

# ---- objects
ob_wan1 = bpy.data.objects.new('wan1', me_x)
ob_wan2 = bpy.data.objects.new('wan2', me_002)
ob_wan3 = bpy.data.objects.new('wan3', me_003)
ob_wan4 = bpy.data.objects.new('wan4', me_004)
ob_wan5 = bpy.data.objects.new('wan5', me_005)
ob_wan6 = bpy.data.objects.new('wan6', me_006)
ob_wan7 = bpy.data.objects.new('wan7', me_007)
ob_wan8 = bpy.data.objects.new('wan8', me_008)
ob_wan9 = bpy.data.objects.new('wan9', me_009)
ob_tiao1 = bpy.data.objects.new('tiao1', me_015)
ob_tiao2 = bpy.data.objects.new('tiao2', me_016)
ob_tiao3 = bpy.data.objects.new('tiao3', me_017)
ob_tiao4 = bpy.data.objects.new('tiao4', me_018)
ob_tiao5 = bpy.data.objects.new('tiao5', me_019)
ob_tiao6 = bpy.data.objects.new('tiao6', me_020)
ob_tiao7 = bpy.data.objects.new('tiao7', me_021)
ob_tiao8 = bpy.data.objects.new('tiao8', me_022)
ob_tiao9 = bpy.data.objects.new('tiao9', me_023)
ob_tong9 = bpy.data.objects.new('tong9', me_024)
ob_tong8 = bpy.data.objects.new('tong8', me_025)
ob_tong7 = bpy.data.objects.new('tong7', me_026)
ob_tong6 = bpy.data.objects.new('tong6', me_027)
ob_tong5 = bpy.data.objects.new('tong5', me_028)
ob_tong4 = bpy.data.objects.new('tong4', me_029)
ob_tong3 = bpy.data.objects.new('tong3', me_030)
ob_tong2 = bpy.data.objects.new('tong2', me_031)
ob_tong1 = bpy.data.objects.new('tong1', me_032)
ob_honor7 = bpy.data.objects.new('honor7', me_039)
ob_honor6 = bpy.data.objects.new('honor6', me_038)
ob_honor5 = bpy.data.objects.new('honor5', me_037)
ob_honor4 = bpy.data.objects.new('honor4', me_036)
ob_honor3 = bpy.data.objects.new('honor3', me_035)
ob_honor2 = bpy.data.objects.new('honor2', me_034)
ob_honor1 = bpy.data.objects.new('honor1', me_033)
ob_flower8 = bpy.data.objects.new('flower8', me_048)
ob_flower7 = bpy.data.objects.new('flower7', me_047)
ob_flower6 = bpy.data.objects.new('flower6', me_046)
ob_flower5 = bpy.data.objects.new('flower5', me_045)
ob_flower4 = bpy.data.objects.new('flower4', me_044)
ob_flower3 = bpy.data.objects.new('flower3', me_043)
ob_flower2 = bpy.data.objects.new('flower2', me_042)
ob_flower1 = bpy.data.objects.new('flower1', me_041)

# ---- transforms, parenting, visibility, modifiers, constraints
ob_wan1.location = (0.0, 0.0, 0.0)
ob_wan1.scale = (0.5, 0.345, 0.815)
_m = ob_wan1.modifiers.new('倒角', 'BEVEL')
_m.segments = 10
ob_wan2.location = (0.0, 0.0, 0.0)
ob_wan2.scale = (0.5, 0.345, 0.815)
_m = ob_wan2.modifiers.new('倒角', 'BEVEL')
_m.segments = 10
ob_wan3.location = (0.0, 0.0, 0.0)
ob_wan3.scale = (0.5, 0.345, 0.815)
_m = ob_wan3.modifiers.new('倒角', 'BEVEL')
_m.segments = 10
ob_wan4.location = (0.0, 0.0, 0.0)
ob_wan4.scale = (0.5, 0.345, 0.815)
_m = ob_wan4.modifiers.new('倒角', 'BEVEL')
_m.segments = 10
ob_wan5.location = (0.0, 0.0, 0.0)
ob_wan5.scale = (0.5, 0.345, 0.815)
_m = ob_wan5.modifiers.new('倒角', 'BEVEL')
_m.segments = 10
ob_wan6.location = (0.0, 0.0, 0.0)
ob_wan6.scale = (0.5, 0.345, 0.815)
_m = ob_wan6.modifiers.new('倒角', 'BEVEL')
_m.segments = 10
ob_wan7.location = (0.0, 0.0, 0.0)
ob_wan7.scale = (0.5, 0.345, 0.815)
_m = ob_wan7.modifiers.new('倒角', 'BEVEL')
_m.segments = 10
ob_wan8.location = (0.0, 0.0, 0.0)
ob_wan8.scale = (0.5, 0.345, 0.815)
_m = ob_wan8.modifiers.new('倒角', 'BEVEL')
_m.segments = 10
ob_wan9.location = (0.0, 0.0, 0.0)
ob_wan9.scale = (0.5, 0.345, 0.815)
_m = ob_wan9.modifiers.new('倒角', 'BEVEL')
_m.segments = 10
ob_tiao1.location = (0.0, 0.0, 0.0)
ob_tiao1.scale = (0.5, 0.345, 0.815)
_m = ob_tiao1.modifiers.new('倒角', 'BEVEL')
_m.segments = 10
ob_tiao2.location = (0.0, 0.0, 0.0)
ob_tiao2.scale = (0.5, 0.345, 0.815)
_m = ob_tiao2.modifiers.new('倒角', 'BEVEL')
_m.segments = 10
ob_tiao3.location = (0.0, 0.0, 0.0)
ob_tiao3.scale = (0.5, 0.345, 0.815)
_m = ob_tiao3.modifiers.new('倒角', 'BEVEL')
_m.segments = 10
ob_tiao4.location = (0.0, 0.0, 0.0)
ob_tiao4.scale = (0.5, 0.345, 0.815)
_m = ob_tiao4.modifiers.new('倒角', 'BEVEL')
_m.segments = 10
ob_tiao5.location = (0.0, 0.0, 0.0)
ob_tiao5.scale = (0.5, 0.345, 0.815)
_m = ob_tiao5.modifiers.new('倒角', 'BEVEL')
_m.segments = 10
ob_tiao6.location = (0.0, 0.0, 0.0)
ob_tiao6.scale = (0.5, 0.345, 0.815)
_m = ob_tiao6.modifiers.new('倒角', 'BEVEL')
_m.segments = 10
ob_tiao7.location = (0.0, 0.0, 0.0)
ob_tiao7.scale = (0.5, 0.345, 0.815)
_m = ob_tiao7.modifiers.new('倒角', 'BEVEL')
_m.segments = 10
ob_tiao8.location = (0.0, 0.0, 0.0)
ob_tiao8.scale = (0.5, 0.345, 0.815)
_m = ob_tiao8.modifiers.new('倒角', 'BEVEL')
_m.segments = 10
ob_tiao9.location = (0.0, 0.0, 0.0)
ob_tiao9.scale = (0.5, 0.345, 0.815)
_m = ob_tiao9.modifiers.new('倒角', 'BEVEL')
_m.segments = 10
ob_tong9.location = (0.0, 0.0, 0.0)
ob_tong9.scale = (0.5, 0.345, 0.815)
_m = ob_tong9.modifiers.new('倒角', 'BEVEL')
_m.segments = 10
ob_tong8.location = (0.0, 0.0, 0.0)
ob_tong8.scale = (0.5, 0.345, 0.815)
_m = ob_tong8.modifiers.new('倒角', 'BEVEL')
_m.segments = 10
ob_tong7.location = (0.0, 0.0, 0.0)
ob_tong7.scale = (0.5, 0.345, 0.815)
_m = ob_tong7.modifiers.new('倒角', 'BEVEL')
_m.segments = 10
ob_tong6.location = (0.0, 0.0, 0.0)
ob_tong6.scale = (0.5, 0.345, 0.815)
_m = ob_tong6.modifiers.new('倒角', 'BEVEL')
_m.segments = 10
ob_tong5.location = (0.0, 0.0, 0.0)
ob_tong5.scale = (0.5, 0.345, 0.815)
_m = ob_tong5.modifiers.new('倒角', 'BEVEL')
_m.segments = 10
ob_tong4.location = (0.0, 0.0, 0.0)
ob_tong4.scale = (0.5, 0.345, 0.815)
_m = ob_tong4.modifiers.new('倒角', 'BEVEL')
_m.segments = 10
ob_tong3.location = (0.0, 0.0, 0.0)
ob_tong3.scale = (0.5, 0.345, 0.815)
_m = ob_tong3.modifiers.new('倒角', 'BEVEL')
_m.segments = 10
ob_tong2.location = (0.0, 0.0, 0.0)
ob_tong2.scale = (0.5, 0.345, 0.815)
_m = ob_tong2.modifiers.new('倒角', 'BEVEL')
_m.segments = 10
ob_tong1.location = (0.0, 0.0, 0.0)
ob_tong1.scale = (0.5, 0.345, 0.815)
_m = ob_tong1.modifiers.new('倒角', 'BEVEL')
_m.segments = 10
ob_honor7.location = (0.0, 0.0, 0.0)
ob_honor7.scale = (0.5, 0.345, 0.815)
_m = ob_honor7.modifiers.new('倒角', 'BEVEL')
_m.segments = 10
ob_honor6.location = (0.0, 0.0, 0.0)
ob_honor6.scale = (0.5, 0.345, 0.815)
_m = ob_honor6.modifiers.new('倒角', 'BEVEL')
_m.segments = 10
ob_honor5.location = (0.0, 0.0, 0.0)
ob_honor5.scale = (0.5, 0.345, 0.815)
_m = ob_honor5.modifiers.new('倒角', 'BEVEL')
_m.segments = 10
ob_honor4.location = (0.0, 0.0, 0.0)
ob_honor4.scale = (0.5, 0.345, 0.815)
_m = ob_honor4.modifiers.new('倒角', 'BEVEL')
_m.segments = 10
ob_honor3.location = (0.0, 0.0, 0.0)
ob_honor3.scale = (0.5, 0.345, 0.815)
_m = ob_honor3.modifiers.new('倒角', 'BEVEL')
_m.segments = 10
ob_honor2.location = (0.0, 0.0, 0.0)
ob_honor2.scale = (0.5, 0.345, 0.815)
_m = ob_honor2.modifiers.new('倒角', 'BEVEL')
_m.segments = 10
ob_honor1.location = (0.0, 0.0, 0.0)
ob_honor1.scale = (0.5, 0.345, 0.815)
_m = ob_honor1.modifiers.new('倒角', 'BEVEL')
_m.segments = 10
ob_flower8.location = (0.0, 0.0, 0.0)
ob_flower8.scale = (0.5, 0.345, 0.815)
_m = ob_flower8.modifiers.new('倒角', 'BEVEL')
_m.segments = 10
ob_flower7.location = (0.0, 0.0, 0.0)
ob_flower7.scale = (0.5, 0.345, 0.815)
_m = ob_flower7.modifiers.new('倒角', 'BEVEL')
_m.segments = 10
ob_flower6.location = (0.0, 0.0, 0.0)
ob_flower6.scale = (0.5, 0.345, 0.815)
_m = ob_flower6.modifiers.new('倒角', 'BEVEL')
_m.segments = 10
ob_flower5.location = (0.0, 0.0, 0.0)
ob_flower5.scale = (0.5, 0.345, 0.815)
_m = ob_flower5.modifiers.new('倒角', 'BEVEL')
_m.segments = 10
ob_flower4.location = (0.0, 0.0, 0.0)
ob_flower4.scale = (0.5, 0.345, 0.815)
_m = ob_flower4.modifiers.new('倒角', 'BEVEL')
_m.segments = 10
ob_flower3.location = (0.0, 0.0, 0.0)
ob_flower3.scale = (0.5, 0.345, 0.815)
_m = ob_flower3.modifiers.new('倒角', 'BEVEL')
_m.segments = 10
ob_flower2.location = (0.0, 0.0, 0.0)
ob_flower2.scale = (0.5, 0.345, 0.815)
_m = ob_flower2.modifiers.new('倒角', 'BEVEL')
_m.segments = 10
ob_flower1.location = (0.0, 0.0, 0.0)
ob_flower1.scale = (0.5, 0.345, 0.815)
_m = ob_flower1.modifiers.new('倒角', 'BEVEL')
_m.segments = 10

# ---- collection membership
col_collection.objects.link(ob_wan1)
col_collection.objects.link(ob_wan2)
col_collection.objects.link(ob_wan3)
col_collection.objects.link(ob_wan4)
col_collection.objects.link(ob_wan5)
col_collection.objects.link(ob_wan6)
col_collection.objects.link(ob_wan7)
col_collection.objects.link(ob_wan8)
col_collection.objects.link(ob_wan9)
col_collection.objects.link(ob_tiao1)
col_collection.objects.link(ob_tiao2)
col_collection.objects.link(ob_tiao3)
col_collection.objects.link(ob_tiao4)
col_collection.objects.link(ob_tiao5)
col_collection.objects.link(ob_tiao6)
col_collection.objects.link(ob_tiao7)
col_collection.objects.link(ob_tiao8)
col_collection.objects.link(ob_tiao9)
col_collection.objects.link(ob_tong9)
col_collection.objects.link(ob_tong8)
col_collection.objects.link(ob_tong7)
col_collection.objects.link(ob_tong6)
col_collection.objects.link(ob_tong5)
col_collection.objects.link(ob_tong4)
col_collection.objects.link(ob_tong3)
col_collection.objects.link(ob_tong2)
col_collection.objects.link(ob_tong1)
col_collection.objects.link(ob_honor7)
col_collection.objects.link(ob_honor6)
col_collection.objects.link(ob_honor5)
col_collection.objects.link(ob_honor4)
col_collection.objects.link(ob_honor3)
col_collection.objects.link(ob_honor2)
col_collection.objects.link(ob_honor1)
col_collection.objects.link(ob_flower8)
col_collection.objects.link(ob_flower7)
col_collection.objects.link(ob_flower6)
col_collection.objects.link(ob_flower5)
col_collection.objects.link(ob_flower4)
col_collection.objects.link(ob_flower3)
col_collection.objects.link(ob_flower2)
col_collection.objects.link(ob_flower1)

# ---- scene / render settings (as saved in the file)
scene.frame_start = 1; scene.frame_end = 250; scene.frame_set(1)
scene.render.engine = 'BLENDER_EEVEE_NEXT'
scene.cycles.sampling_pattern = 'TABULATED_SOBOL'
scene.view_settings.view_transform = 'Filmic'
bpy.context.view_layer.update()

# ---- added for rendering (the .blend has no active camera and no usable light): camera, sun
cam_auto = bpy.data.cameras.new('AutoCamera')
cam_auto.lens = 50.0
cam_auto.sensor_width = 36.0
cam_auto.clip_end = 1000.0
ob_auto_camera = bpy.data.objects.new('AutoCamera', cam_auto)
scene.collection.objects.link(ob_auto_camera)
ob_auto_camera.location = (1.88096, -2.25715, 1.50477)
ob_auto_camera.rotation_euler = (1.09748, -7.21219e-08, 0.694738)
scene.camera = ob_auto_camera
light_auto_sun = bpy.data.lights.new('AutoSun', 'SUN')
light_auto_sun.energy = 3.0
light_auto_sun.angle = 0.0523599
ob_auto_sun = bpy.data.objects.new('AutoSun', light_auto_sun)
scene.collection.objects.link(ob_auto_sun)
ob_auto_sun.rotation_euler = (0.872665, 0.174533, 0.523599)
bpy.context.view_layer.update()
